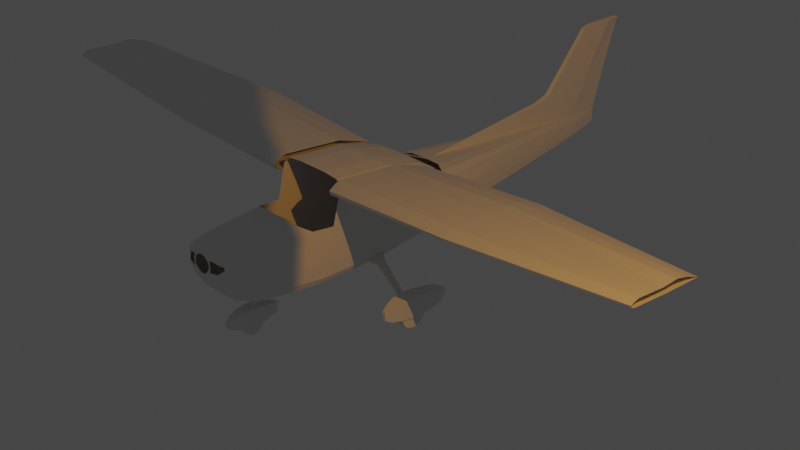 # Source: hangar.blend  (saved by Blender 3.5.10; exported with 4.5.12 LTS)
import bpy
from mathutils import Matrix  # noqa: F401  (used for matrix-valued properties, if any)

bpy.ops.wm.read_factory_settings(use_empty=True)
scene = bpy.context.scene
scene.name = 'Scene'

# ---- collections
col_collection = bpy.data.collections.new('Collection'); scene.collection.children.link(col_collection)
col_collection_2 = bpy.data.collections.new('Collection 2'); scene.collection.children.link(col_collection_2)

# ---- world
world_world = bpy.data.worlds.new('World'); scene.world = world_world
world_world.use_nodes = True; world_world.node_tree.nodes.clear()
_N = world_world.node_tree.nodes; _L = world_world.node_tree.links
n0 = _N.new('ShaderNodeOutputWorld'); n0.name = 'World Output'; n0.location = (300, 300)
n1 = _N.new('ShaderNodeBackground'); n1.name = 'Background'; n1.location = (10, 300)
n1.inputs[0].default_value = (0.05088, 0.05088, 0.05088, 1.0)
_L.new(n1.outputs[0], n0.inputs[0])
n0.is_active_output = True
world_world.color = (0.05088, 0.05088, 0.05088)
world_world.use_sun_shadow = False
world_world.sun_shadow_jitter_overblur = 0.0

# ---- cameras
cam_camera = bpy.data.cameras.new('Camera')
cam_camera.clip_end = 100.0
cam_camera.lens = 73.75
cam_camera.ortho_scale = 7.314

# ---- lights
light_point = bpy.data.lights.new('Point', 'SPOT')
light_point.color = (1.0, 0.4354, 0.05987)
light_point.transmission_factor = 0.0
light_point.energy = 100.0
light_point.shadow_maximum_resolution = 0.006
light_point.use_absolute_resolution = True
light_point.spot_size = 0.6579

# ---- meshes
me_vert_002 = bpy.data.meshes.new('Vert.002')
me_vert_002.from_pydata([(0.1762, -0.7825, 0.4204), (0.172, -0.8041, 0.3169), (0.1645, -0.8182, 0.2497), (0.14, -0.8261, 0.212), (0.102, -0.8301, 0.1928), (0.0, -0.8308, 0.1898), (0.1776, -0.7698, 0.4919), (0.1842, -0.6571, 0.4814), (0.0, -0.7166, 0.1807), (0.102, -0.716, 0.1837), (0.1434, -0.712, 0.2029), (0.17, -0.7041, 0.2406), (0.1781, -0.69, 0.3078), (0.1826, -0.6684, 0.4113), (0.1869, -0.6252, 0.6174), (-6.729e-05, -0.6118, 0.6894), (0.1698, -0.8747, 0.4203), (0.166, -0.8791, 0.3257), (0.1629, -0.8836, 0.2561), (0.1387, -0.8877, 0.2193), (0.1025, -0.8887, 0.1981), (0.0002354, -0.8889, 0.195), (0.1712, -0.8715, 0.484), (-0.0001516, -0.8299, 0.5335), (-1.502e-05, -0.873, 0.5311), (0.1249, -0.8054, 0.5112), (0.05818, -0.8228, 0.5301), (0.05768, -0.8725, 0.5287), (0.1238, -0.8719, 0.5058), (0.1561, -1.01, 0.4281), (0.1528, -1.015, 0.3365), (0.1504, -1.018, 0.2726), (0.1265, -1.02, 0.2357), (0.09735, -1.021, 0.2169), (-9.377e-05, -1.021, 0.2085), (0.1573, -1.006, 0.4822), (1.866e-05, -1.007, 0.5283), (0.05819, -1.007, 0.5213), (0.1159, -1.007, 0.5013), (0.1409, -1.118, 0.4345), (0.1378, -1.123, 0.3567), (0.1356, -1.126, 0.3023), (0.1134, -1.127, 0.2709), (0.08643, -1.128, 0.255), (-8.216e-05, -1.128, 0.2523), (0.1419, -1.115, 0.4806), (1.866e-05, -1.116, 0.5155), (0.05016, -1.116, 0.5138), (0.1036, -1.115, 0.4968), (0.1318, -1.169, 0.4285), (0.1289, -1.164, 0.3557), (0.1269, -1.163, 0.3327), (0.1061, -1.161, 0.3034), (0.08087, -1.159, 0.2885), (-7.568e-05, -1.159, 0.286), (0.1328, -1.172, 0.4716), (1.866e-05, -1.177, 0.5043), (0.04693, -1.177, 0.5026), (0.09694, -1.174, 0.4868), (0.1843, -0.4755, 0.4742), (-8.12e-05, -0.5029, 0.1847), (0.1051, -0.5026, 0.1875), (0.1449, -0.5006, 0.206), (0.1705, -0.4968, 0.2423), (0.1784, -0.4899, 0.307), (0.1827, -0.4794, 0.4067), (0.1869, -0.4584, 0.6052), (0.000432, -0.4518, 0.6748), (0.1843, -0.3245, 0.4694), (0.000115, -0.3509, 0.1911), (0.1082, -0.3506, 0.1939), (0.1465, -0.3487, 0.2116), (0.1711, -0.345, 0.2465), (0.1786, -0.3384, 0.3088), (0.1828, -0.3283, 0.4045), (0.1868, -0.3192, 0.5968), (-5.858e-05, -0.3129, 0.664), (0.1786, -0.1174, 0.4702), (8.374e-05, -0.1369, 0.2148), (0.1048, -0.1367, 0.2174), (0.142, -0.1354, 0.2347), (0.1658, -0.1329, 0.2685), (0.1731, -0.1284, 0.3288), (0.1772, -0.1259, 0.408), (0.1811, -0.1139, 0.5539), (-8.455e-05, -0.1096, 0.6067), (0.1576, -0.6118, 0.6817), (0.1861, -0.6175, 0.6542), (0.1576, -0.4518, 0.6671), (0.1861, -0.4547, 0.6393), (0.1576, -0.3129, 0.6563), (0.1861, -0.3158, 0.6285), (0.1777, -0.08767, 0.5725), (0.1519, -0.1096, 0.599), (0.171, -0.02071, 0.4902), (0.139, 0.04079, 0.5107), (0.08645, 0.0697, 0.5176), (-0.0001496, 0.07269, 0.5187), (0.07759, -0.6118, 0.6894), (0.07818, -0.4518, 0.6748), (0.07794, -0.3129, 0.664), (0.07509, -0.1096, 0.6067), (0.1761, -0.06113, 0.4799), (-8.455e-05, -0.0671, 0.5831), (0.1605, -0.03092, 0.5563), (0.1519, -0.05257, 0.5715), (0.07509, -0.0671, 0.5831), (0.1652, 0.00501, 0.5005), (0.01517, -0.6118, 0.6894), (0.01623, -0.4518, 0.6748), (0.01578, -0.3129, 0.664), (0.01519, -0.1096, 0.6067), (0.01519, -0.0671, 0.5831), (0.01266, 0.07251, 0.5186), (0.03305, 1.06, 0.4191), (3.075e-05, -0.0727, 0.2208), (0.1078, -0.07253, 0.2234), (0.1434, -0.07147, 0.2399), (0.1663, -0.06938, 0.2724), (0.1733, -0.06565, 0.3303), (0.1773, -0.06408, 0.4063), (0.0003651, -0.02575, 0.2268), (0.1078, -0.02558, 0.2294), (0.1434, -0.02452, 0.2459), (0.1663, -0.02243, 0.2784), (0.1733, -0.0187, 0.3363), (0.1773, -0.01713, 0.4124), (9.205e-05, 1.059, 0.3271), (0.0202, 1.059, 0.3281), (0.0304, 1.06, 0.341), (-2.841e-05, 1.26, 0.4041), (0.03385, 1.061, 0.3599), (0.03424, 1.061, 0.389), (0.0284, 1.061, 0.4326), (0.01684, 1.062, 0.4429), (-0.0004303, 0.12, 0.5159), (0.01684, 1.146, 0.5739), (0.01434, 0.8288, 0.5786), (0.0003704, 0.8165, 0.587), (0.01684, 1.166, 0.6166), (0.01434, 0.9048, 0.6031), (0.0003704, 0.8926, 0.6115), (0.0186, 1.316, 0.8756), (0.01257, 1.14, 0.8753), (-5.288e-05, 1.128, 0.8742), (0.006922, -0.6118, 0.6894), (0.006017, 0.0726, 0.5187), (0.008037, -0.4518, 0.6748), (0.00757, -0.3129, 0.664), (0.007268, -0.1096, 0.6067), (0.007268, -0.0671, 0.5831), (0.007886, 0.5737, 0.4808), (0.01554, 0.9816, 0.5764), (0.01554, 1.031, 0.6096), (0.01548, 1.225, 0.8754), (-2.841e-05, 1.26, 0.4402), (-0.0004093, 1.304, 0.5712), (0.0002017, 1.315, 0.6138), (0.0002301, 1.407, 0.8729), (0.0186, 1.324, 0.8891), (0.01257, 1.148, 0.8888), (-5.288e-05, 1.136, 0.8877), (0.01548, 1.232, 0.8889), (0.0002301, 1.421, 0.8864), (0.0005048, 1.36, 0.9027), (1.449e-05, 1.203, 0.9039), (-2.666e-05, 1.17, 0.9032), (0.0001818, 1.274, 0.9041), (0.0005297, 1.391, 0.9014), (7.561e-05, 1.26, 0.3684), (-2.311e-05, 1.26, 0.4199), (-2.841e-05, 1.26, 0.4333), (0.1171, -1.199, 0.4417), (0.1149, -1.197, 0.3886), (0.1087, -1.198, 0.3719), (0.09096, -1.198, 0.3506), (0.06931, -1.197, 0.3397), (-5.405e-05, -1.197, 0.3379), (0.1138, -1.198, 0.4729), (2.68e-05, -1.201, 0.4967), (0.04023, -1.2, 0.4955), (0.08309, -1.199, 0.484), (0.08929, -1.216, 0.4058), (0.0747, -1.216, 0.3914), (0.05692, -1.216, 0.384), (-3.959e-05, -1.216, 0.3828), (0.09347, -1.216, 0.4741), (2.68e-05, -1.218, 0.4903), (0.03304, -1.218, 0.4894), (0.06823, -1.217, 0.4816), (0.04526, -1.226, 0.4374), (0.04343, -1.225, 0.4254), (0.03871, -1.226, 0.4158), (0.02828, -1.225, 0.4041), (0.02254, -1.225, 0.3985), (-2.699e-05, -1.225, 0.3906), (0.04415, -1.226, 0.4507), (9.81e-05, -1.227, 0.4816), (0.02271, -1.227, 0.476), (0.03809, -1.227, 0.4606), (0.05301, -0.8304, 0.1913), (0.05301, -0.7163, 0.1823), (0.05341, -0.8888, 0.1966), (0.05056, -1.021, 0.2129), (0.04489, -1.128, 0.2537), (0.042, -1.159, 0.2873), (0.05457, -0.5027, 0.1861), (0.05629, -0.3507, 0.1926), (0.05453, -0.1368, 0.2162), (0.05603, -0.07261, 0.2221), (0.05619, -0.02566, 0.2282), (0.01055, 1.059, 0.3276), (0.036, -1.197, 0.3389), (0.02957, -1.216, 0.3834), (0.01421, -1.225, 0.393), (0.05242, -1.225, 0.4536), (0.04905, -1.224, 0.4093), (0.05422, -1.224, 0.424), (0.05462, -1.225, 0.44), (0.04856, -1.224, 0.4663), (0.1165, -1.198, 0.4491), (0.0956, -1.215, 0.4153), (0.07589, -1.22, 0.4653), (0.09544, -1.216, 0.4598), (0.1171, -1.198, 0.4349), (0.09218, -1.216, 0.4122)], [], [(12, 13, 0, 1), (10, 11, 2, 3), (201, 9, 4, 200), (11, 12, 1, 2), (9, 10, 3, 4), (13, 7, 6, 0), (0, 6, 22, 16), (4, 3, 19, 20), (2, 1, 17, 18), (200, 4, 20, 202), (3, 2, 18, 19), (1, 0, 16, 17), (26, 27, 24, 23), (27, 26, 25, 28), (6, 22, 28, 25), (20, 19, 32, 33), (17, 16, 29, 30), (27, 28, 38, 37), (202, 20, 33, 203), (24, 27, 37, 36), (18, 17, 30, 31), (16, 22, 35, 29), (19, 18, 31, 32), (28, 22, 35, 38), (30, 29, 39, 40), (38, 35, 45, 48), (203, 33, 43, 204), (31, 30, 40, 41), (36, 37, 47, 46), (29, 35, 45, 39), (32, 31, 41, 42), (37, 38, 48, 47), (33, 32, 42, 43), (41, 40, 50, 51), (46, 47, 57, 56), (39, 45, 55, 49), (42, 41, 51, 52), (47, 48, 58, 57), (43, 42, 52, 53), (40, 39, 49, 50), (48, 45, 55, 58), (204, 43, 53, 205), (11, 10, 62, 63), (7, 13, 65, 59), (145, 15, 67, 147), (12, 11, 63, 64), (201, 8, 60, 206), (66, 89, 91, 75), (13, 12, 64, 65), (10, 9, 61, 62), (7, 14, 66, 59), (59, 66, 75, 68), (63, 62, 71, 72), (59, 65, 74, 68), (147, 67, 76, 148), (64, 63, 72, 73), (206, 60, 69, 207), (75, 91, 92, 84), (65, 64, 73, 74), (62, 61, 70, 71), (207, 69, 78, 208), (74, 73, 82, 83), (71, 70, 79, 80), (68, 75, 84, 77), (72, 71, 80, 81), (68, 74, 83, 77), (148, 76, 85, 149), (73, 72, 81, 82), (86, 88, 89, 87), (88, 90, 91, 89), (92, 91, 90, 93), (14, 87, 89, 66), (90, 100, 101, 93), (88, 99, 100, 90), (86, 98, 99, 88), (84, 102, 77), (92, 94, 102, 84), (149, 85, 103, 150), (93, 101, 106, 105), (92, 93, 105, 104), (94, 92, 104, 107), (101, 111, 112, 106), (100, 110, 111, 101), (99, 109, 110, 100), (98, 108, 109, 99), (146, 113, 112, 150), (80, 79, 116, 117), (77, 83, 120, 102), (83, 82, 119, 120), (81, 80, 117, 118), (208, 78, 115, 209), (82, 81, 118, 119), (209, 115, 121, 210), (119, 118, 124, 125), (102, 120, 126, 94), (117, 116, 122, 123), (120, 119, 125, 126), (118, 117, 123, 124), (125, 124, 129, 131), (123, 122, 128, 129), (210, 121, 127, 211), (126, 125, 131, 132), (94, 126, 132, 114), (124, 123, 129), (94, 114, 133, 107), (107, 133, 134, 95), (95, 134, 96), (96, 134, 113), (146, 97, 135, 151), (151, 135, 137, 152), (137, 138, 141, 140), (137, 135, 138), (152, 137, 140, 153), (153, 140, 143, 154), (140, 141, 144, 143), (139, 153, 154, 142), (136, 152, 153, 139), (134, 151, 152, 136), (113, 146, 151, 134), (97, 146, 150, 103), (111, 149, 150, 112), (110, 148, 149, 111), (109, 147, 148, 110), (108, 145, 147, 109), (139, 142, 158, 157), (136, 139, 157, 156), (134, 136, 156, 155), (154, 143, 160, 162), (142, 154, 162, 159), (158, 142, 159, 163), (143, 144, 161, 160), (163, 159, 164, 168), (159, 162, 167, 164), (162, 160, 165, 167), (160, 161, 166, 165), (129, 130, 169, 128), (114, 170, 132), (132, 170, 130, 131), (128, 169, 127, 211), (134, 155, 171, 133), (133, 171, 170, 114), (131, 130, 129), (51, 50, 173, 174), (56, 57, 180, 179), (49, 55, 178, 220, 172), (52, 51, 174, 175), (57, 58, 181, 180), (53, 52, 175, 176), (50, 49, 172, 224, 173), (58, 55, 178, 181), (205, 53, 176, 212), (175, 174, 182, 183), (180, 181, 189, 188), (176, 175, 183, 184), (173, 224, 221), (181, 178, 186, 189), (212, 176, 184, 213), (174, 173, 221, 225, 182), (179, 180, 188, 187), (184, 183, 193, 194), (189, 186, 222, 219), (213, 184, 194, 214), (182, 225, 216), (187, 188, 198, 197), (183, 182, 216, 192, 193), (188, 219, 199, 198), (185, 213, 214, 195), (177, 212, 213, 185), (54, 205, 212, 177), (122, 210, 211, 128), (116, 209, 210, 122), (79, 208, 209, 116), (70, 207, 208, 79), (61, 206, 207, 70), (9, 201, 206, 61), (44, 204, 205, 54), (34, 203, 204, 44), (21, 202, 203, 34), (5, 200, 202, 21), (8, 201, 200, 5), (216, 217, 191, 192), (217, 218, 190, 191), (219, 188, 189), (219, 215, 196, 199), (218, 215, 196, 190), (222, 223, 186), (223, 220, 178, 186)])
me_vert_002.update()
me_vert_001 = bpy.data.meshes.new('Vert.001')
me_vert_001.from_pydata([(0.1831, -0.6719, 0.6372), (0.1831, -0.676, 0.656), (0.1831, -0.6412, 0.6786), (0.1831, -0.6121, 0.6889), (0.1831, -0.6542, 0.6254), (0.1831, -0.6261, 0.6205), (0.1831, -0.3781, 0.6045), (0.1831, -0.1123, 0.6002), (0.1831, -0.4112, 0.6711), (0.1831, -0.2962, 0.6605), (0.1831, -0.2124, 0.633), (0.1831, -0.1698, 0.6011), (0.8676, -0.6766, 0.6724), (0.8676, -0.6807, 0.6857), (0.8676, -0.6451, 0.7015), (0.8676, -0.6154, 0.7088), (0.8676, -0.6584, 0.6642), (0.8676, -0.6297, 0.6607), (0.8676, -0.3765, 0.6495), (0.8676, -0.105, 0.6464), (0.8676, -0.4103, 0.7073), (0.8676, -0.2929, 0.6998), (0.8676, -0.2072, 0.6805), (0.8676, -0.1637, 0.6471), (1.776, -0.6116, 0.7132), (1.776, -0.6145, 0.7224), (1.776, -0.5899, 0.7334), (1.776, -0.5694, 0.7383), (1.776, -0.5991, 0.7075), (1.776, -0.5793, 0.7051), (1.776, -0.4043, 0.6974), (1.776, -0.2168, 0.6953), (1.776, -0.4277, 0.7297), (1.776, -0.3465, 0.7356), (1.776, -0.2874, 0.7222), (1.776, -0.2574, 0.6957)], [], [(6, 11, 23, 18), (0, 4, 16, 12), (7, 10, 22, 19), (1, 0, 12, 13), (8, 3, 15, 20), (4, 5, 17, 16), (11, 7, 19, 23), (2, 1, 13, 14), (9, 8, 20, 21), (5, 6, 18, 17), (3, 2, 14, 15), (10, 9, 21, 22), (23, 19, 31, 35), (14, 13, 25, 26), (21, 20, 32, 33), (17, 18, 30, 29), (15, 14, 26, 27), (22, 21, 33, 34), (18, 23, 35, 30), (12, 16, 28, 24), (19, 22, 34, 31), (13, 12, 24, 25), (20, 15, 27, 32), (16, 17, 29, 28)])
me_vert_001.update()
me_circle = bpy.data.meshes.new('Circle')
me_circle.from_pydata([(0.03814, 0.01756, -0.02216), (0.037, 0.01699, -0.0237), (0.0359, 0.01547, -0.02513), (0.0349, 0.01307, -0.02639), (0.03403, 0.009878, -0.02744), (0.03332, 0.006013, -0.02824), (0.03281, 0.001626, -0.02876), (0.0325, -0.003114, -0.02897), (0.03242, -0.008025, -0.02886), (0.03256, -0.01292, -0.02845), (0.03292, -0.01761, -0.02775), (0.03349, -0.02191, -0.02678), (0.03425, -0.02566, -0.02559), (0.03516, -0.02872, -0.02421), (0.03619, -0.03096, -0.0227), (0.0373, -0.03231, -0.02112), (0.03845, -0.0327, -0.01953), (0.03959, -0.03213, -0.01799), (0.04069, -0.03061, -0.01656), (0.04169, -0.02821, -0.0153), (0.04256, -0.02502, -0.01424), (0.04327, -0.02115, -0.01345), (0.04378, -0.01677, -0.01293), (0.04409, -0.01203, -0.01272), (0.04417, -0.007115, -0.01282), (0.04403, -0.002221, -0.01324), (0.04367, 0.002467, -0.01394), (0.0431, 0.00677, -0.01491), (0.04234, 0.01052, -0.0161), (0.04143, 0.01358, -0.01748), (0.0404, 0.01582, -0.01899), (0.03929, 0.01717, -0.02057), (0.1943, -0.01446, -0.1497), (0.1937, -0.01473, -0.1505), (0.193, -0.01555, -0.1514), (0.1925, -0.01688, -0.1522), (0.192, -0.01868, -0.1529), (0.1915, -0.02086, -0.1535), (0.1912, -0.02335, -0.1539), (0.191, -0.02605, -0.1542), (0.191, -0.02886, -0.1542), (0.191, -0.03167, -0.1542), (0.1912, -0.03437, -0.1539), (0.1915, -0.03687, -0.1535), (0.192, -0.03905, -0.1529), (0.1925, -0.04084, -0.1522), (0.193, -0.04217, -0.1514), (0.1937, -0.04299, -0.1505), (0.1943, -0.04327, -0.1497), (0.195, -0.04299, -0.1488), (0.1956, -0.04217, -0.1479), (0.1962, -0.04084, -0.1471), (0.1967, -0.03905, -0.1464), (0.1971, -0.03687, -0.1458), (0.1974, -0.03437, -0.1454), (0.1976, -0.03167, -0.1451), (0.1977, -0.02886, -0.1451), (0.1976, -0.02605, -0.1451), (0.1974, -0.02335, -0.1454), (0.1971, -0.02086, -0.1458), (0.1967, -0.01868, -0.1464), (0.1962, -0.01688, -0.1471), (0.1956, -0.01555, -0.1479), (0.195, -0.01473, -0.1488), (-0.005908, 0.04774, -0.01396), (-0.008238, 0.04645, -0.01706), (-0.01046, 0.04325, -0.01988), (-0.01249, 0.03825, -0.02229), (-0.01424, 0.03165, -0.02421), (-0.01565, 0.0237, -0.02557), (-0.01667, 0.0147, -0.02631), (-0.01726, 0.005012, -0.0264), (-0.01738, -0.005007, -0.02584), (-0.01705, -0.01497, -0.02466), (-0.01627, -0.02448, -0.0229), (-0.01507, -0.03319, -0.02062), (-0.0135, -0.04076, -0.01791), (-0.01162, -0.04689, -0.01488), (-0.009498, -0.05136, -0.01164), (-0.007218, -0.05398, -0.008326), (-0.004868, -0.05466, -0.005053), (-0.002537, -0.05338, -0.001951), (-0.000316, -0.05017, 0.0008599), (0.00171, -0.04518, 0.003273), (0.003463, -0.03857, 0.005194), (0.004877, -0.03062, 0.006551), (0.005895, -0.02163, 0.00729), (0.006481, -0.01194, 0.007384), (0.00661, -0.00192, 0.006829), (0.006278, 0.008039, 0.005646), (0.005497, 0.01756, 0.00388), (0.004299, 0.02626, 0.001601), (0.002728, 0.03383, -0.001106), (0.0008453, 0.03996, -0.004136), (-0.001277, 0.04443, -0.007372), (-0.003557, 0.04705, -0.01069), (0.2005, -0.01097, -0.1532), (0.2001, -0.01132, -0.1546), (0.1997, -0.01234, -0.1558), (0.1994, -0.01399, -0.157), (0.1991, -0.01621, -0.158), (0.1989, -0.01892, -0.1589), (0.1987, -0.02202, -0.1595), (0.1986, -0.02537, -0.1599), (0.1985, -0.02886, -0.16), (0.1986, -0.03235, -0.1599), (0.1987, -0.03571, -0.1595), (0.1989, -0.0388, -0.1589), (0.1991, -0.04151, -0.158), (0.1994, -0.04374, -0.157), (0.1997, -0.04539, -0.1558), (0.2001, -0.04641, -0.1546), (0.2005, -0.04675, -0.1532), (0.2009, -0.04641, -0.1519), (0.2013, -0.04539, -0.1506), (0.2016, -0.04374, -0.1495), (0.2019, -0.04151, -0.1484), (0.2022, -0.0388, -0.1476), (0.2024, -0.03571, -0.147), (0.2025, -0.03235, -0.1466), (0.2025, -0.02886, -0.1465), (0.2025, -0.02537, -0.1466), (0.2024, -0.02202, -0.147), (0.2022, -0.01892, -0.1476), (0.2019, -0.01621, -0.1484), (0.2016, -0.01399, -0.1495), (0.2013, -0.01234, -0.1506), (0.2009, -0.01132, -0.1519), (0.2069, 0.0125, -0.1549), (0.2065, 0.01171, -0.158), (0.2061, 0.009354, -0.1611), (0.2058, 0.005532, -0.1639), (0.2055, 0.0003876, -0.1663), (0.2052, -0.005881, -0.1684), (0.205, -0.01303, -0.1699), (0.2049, -0.02079, -0.1708), (0.2049, -0.02886, -0.1711), (0.2049, -0.03693, -0.1708), (0.205, -0.04469, -0.1699), (0.2052, -0.05184, -0.1684), (0.2055, -0.05811, -0.1663), (0.2058, -0.06326, -0.1639), (0.2061, -0.06708, -0.1611), (0.2065, -0.06943, -0.158), (0.2069, -0.07023, -0.1549), (0.2073, -0.06943, -0.1517), (0.2077, -0.06708, -0.1486), (0.2081, -0.06326, -0.1458), (0.2084, -0.05811, -0.1434), (0.2086, -0.05184, -0.1414), (0.2088, -0.04469, -0.1399), (0.2089, -0.03693, -0.1389), (0.209, -0.02886, -0.1386), (0.2089, -0.02079, -0.1389), (0.2088, -0.01303, -0.1399), (0.2086, -0.005881, -0.1414), (0.2084, 0.0003876, -0.1434), (0.2081, 0.005532, -0.1458), (0.2077, 0.009354, -0.1486), (0.2073, 0.01171, -0.1517), (0.2755, 0.0102, -0.206), (0.2047, 0.0102, -0.1978), (0.2755, -0.06101, -0.206), (0.2047, -0.06101, -0.1978), (0.2866, 0.01008, -0.1108), (0.2158, 0.01008, -0.1025), (0.2872, -0.06089, -0.1051), (0.2165, -0.06089, -0.09684), (0.2715, 0.08619, -0.2015), (0.2112, 0.08619, -0.1945), (0.2809, 0.08609, -0.1203), (0.2207, 0.08609, -0.1133), (0.2644, 0.1334, -0.1903), (0.2206, 0.1334, -0.1851), (0.2713, 0.1333, -0.1312), (0.2275, 0.1333, -0.1261), (0.2523, 0.1687, -0.1691), (0.2373, 0.1687, -0.1673), (0.2546, 0.1687, -0.1489), (0.2397, 0.1687, -0.1472), (0.209, -0.1156, -0.1929), (0.2724, -0.1156, -0.2003), (0.2196, -0.1155, -0.1025), (0.2829, -0.1155, -0.1099), (0.2198, -0.1673, -0.1848), (0.2637, -0.1673, -0.19), (0.2271, -0.1672, -0.1222), (0.271, -0.1672, -0.1273), (0.235, -0.1981, -0.1732), (0.2516, -0.1981, -0.1752), (0.2392, -0.1981, -0.1369), (0.2559, -0.1981, -0.1389)], [], [(25, 24, 56, 57), (12, 11, 43, 44), (26, 25, 57, 58), (13, 12, 44, 45), (27, 26, 58, 59), (14, 13, 45, 46), (1, 0, 32, 33), (28, 27, 59, 60), (15, 14, 46, 47), (2, 1, 33, 34), (29, 28, 60, 61), (16, 15, 47, 48), (3, 2, 34, 35), (30, 29, 61, 62), (17, 16, 48, 49), (4, 3, 35, 36), (31, 30, 62, 63), (18, 17, 49, 50), (5, 4, 36, 37), (0, 31, 63, 32), (19, 18, 50, 51), (6, 5, 37, 38), (20, 19, 51, 52), (7, 6, 38, 39), (21, 20, 52, 53), (8, 7, 39, 40), (22, 21, 53, 54), (9, 8, 40, 41), (23, 22, 54, 55), (10, 9, 41, 42), (24, 23, 55, 56), (11, 10, 42, 43), (24, 25, 89, 88), (11, 12, 76, 75), (25, 26, 90, 89), (12, 13, 77, 76), (26, 27, 91, 90), (13, 14, 78, 77), (0, 1, 65, 64), (27, 28, 92, 91), (14, 15, 79, 78), (1, 2, 66, 65), (28, 29, 93, 92), (15, 16, 80, 79), (2, 3, 67, 66), (29, 30, 94, 93), (16, 17, 81, 80), (3, 4, 68, 67), (30, 31, 95, 94), (17, 18, 82, 81), (4, 5, 69, 68), (31, 0, 64, 95), (18, 19, 83, 82), (5, 6, 70, 69), (19, 20, 84, 83), (6, 7, 71, 70), (20, 21, 85, 84), (7, 8, 72, 71), (21, 22, 86, 85), (8, 9, 73, 72), (22, 23, 87, 86), (9, 10, 74, 73), (23, 24, 88, 87), (10, 11, 75, 74), (52, 51, 115, 116), (39, 38, 102, 103), (53, 52, 116, 117), (40, 39, 103, 104), (54, 53, 117, 118), (41, 40, 104, 105), (55, 54, 118, 119), (42, 41, 105, 106), (56, 55, 119, 120), (43, 42, 106, 107), (57, 56, 120, 121), (44, 43, 107, 108), (58, 57, 121, 122), (45, 44, 108, 109), (59, 58, 122, 123), (46, 45, 109, 110), (33, 32, 96, 97), (60, 59, 123, 124), (47, 46, 110, 111), (34, 33, 97, 98), (61, 60, 124, 125), (48, 47, 111, 112), (35, 34, 98, 99), (62, 61, 125, 126), (49, 48, 112, 113), (36, 35, 99, 100), (63, 62, 126, 127), (50, 49, 113, 114), (37, 36, 100, 101), (32, 63, 127, 96), (51, 50, 114, 115), (38, 37, 101, 102), (122, 121, 153, 154), (109, 108, 140, 141), (123, 122, 154, 155), (110, 109, 141, 142), (97, 96, 128, 129), (124, 123, 155, 156), (111, 110, 142, 143), (98, 97, 129, 130), (125, 124, 156, 157), (112, 111, 143, 144), (99, 98, 130, 131), (126, 125, 157, 158), (113, 112, 144, 145), (100, 99, 131, 132), (127, 126, 158, 159), (114, 113, 145, 146), (101, 100, 132, 133), (96, 127, 159, 128), (115, 114, 146, 147), (102, 101, 133, 134), (116, 115, 147, 148), (103, 102, 134, 135), (117, 116, 148, 149), (104, 103, 135, 136), (118, 117, 149, 150), (105, 104, 136, 137), (119, 118, 150, 151), (106, 105, 137, 138), (120, 119, 151, 152), (107, 106, 138, 139), (121, 120, 152, 153), (108, 107, 139, 140), (160, 162, 163, 161), (164, 165, 167, 166), (163, 162, 181, 180), (165, 164, 170, 171), (161, 163, 167, 165), (162, 160, 164, 166), (169, 171, 175, 173), (160, 161, 169, 168), (161, 165, 171, 169), (164, 160, 168, 170), (174, 172, 176, 178), (168, 169, 173, 172), (170, 168, 172, 174), (171, 170, 174, 175), (176, 177, 179, 178), (175, 174, 178, 179), (173, 175, 179, 177), (172, 173, 177, 176), (180, 181, 185, 184), (162, 166, 183, 181), (167, 163, 180, 182), (166, 167, 182, 183), (186, 184, 188, 190), (182, 180, 184, 186), (183, 182, 186, 187), (181, 183, 187, 185), (188, 189, 191, 190), (187, 186, 190, 191), (185, 187, 191, 189), (184, 185, 189, 188)])
_uv = me_circle.uv_layers.new(name='UVMap')
_uv.uv.foreach_set('vector', [0.0, 0.0, 0.0, 0.0, 0.0, 0.0, 0.0, 0.0, 0.0, 0.0, 0.0, 0.0, 0.0, 0.0, 0.0, 0.0, 0.0, 0.0, 0.0, 0.0, 0.0, 0.0, 0.0, 0.0, 0.0, 0.0, 0.0, 0.0, 0.0, 0.0, 0.0, 0.0, 0.0, 0.0, 0.0, 0.0, 0.0, 0.0, 0.0, 0.0, 0.0, 0.0, 0.0, 0.0, 0.0, 0.0, 0.0, 0.0, 0.0, 0.0, 0.0, 0.0, 0.0, 0.0, 0.0, 0.0, 0.0, 0.0, 0.0, 0.0, 0.0, 0.0, 0.0, 0.0, 0.0, 0.0, 0.0, 0.0, 0.0, 0.0, 0.0, 0.0, 0.0, 0.0, 0.0, 0.0, 0.0, 0.0, 0.0, 0.0, 0.0, 0.0, 0.0, 0.0, 0.0, 0.0, 0.0, 0.0, 0.0, 0.0, 0.0, 0.0, 0.0, 0.0, 0.0, 0.0, 0.0, 0.0, 0.0, 0.0, 0.0, 0.0, 0.0, 0.0, 0.0, 0.0, 0.0, 0.0, 0.0, 0.0, 0.0, 0.0, 0.0, 0.0, 0.0, 0.0, 0.0, 0.0, 0.0, 0.0, 0.0, 0.0, 0.0, 0.0, 0.0, 0.0, 0.0, 0.0, 0.0, 0.0, 0.0, 0.0, 0.0, 0.0, 0.0, 0.0, 0.0, 0.0, 0.0, 0.0, 0.0, 0.0, 0.0, 0.0, 0.0, 0.0, 0.0, 0.0, 0.0, 0.0, 0.0, 0.0, 0.0, 0.0, 0.0, 0.0, 0.0, 0.0, 0.0, 0.0, 0.0, 0.0, 0.0, 0.0, 0.0, 0.0, 0.0, 0.0, 0.0, 0.0, 0.0, 0.0, 0.0, 0.0, 0.0, 0.0, 0.0, 0.0, 0.0, 0.0, 0.0, 0.0, 0.0, 0.0, 0.0, 0.0, 0.0, 0.0, 0.0, 0.0, 0.0, 0.0, 0.0, 0.0, 0.0, 0.0, 0.0, 0.0, 0.0, 0.0, 0.0, 0.0, 0.0, 0.0, 0.0, 0.0, 0.0, 0.0, 0.0, 0.0, 0.0, 0.0, 0.0, 0.0, 0.0, 0.0, 0.0, 0.0, 0.0, 0.0, 0.0, 0.0, 0.0, 0.0, 0.0, 0.0, 0.0, 0.0, 0.0, 0.0, 0.0, 0.0, 0.0, 0.0, 0.0, 0.0, 0.0, 0.0, 0.0, 0.0, 0.0, 0.0, 0.0, 0.0, 0.0, 0.0, 0.0, 0.0, 0.0, 0.0, 0.0, 0.0, 0.0, 0.0, 0.0, 0.0, 0.0, 0.0, 0.0, 0.0, 0.0, 0.0, 0.0, 0.0, 0.0, 0.0, 0.0, 0.0, 0.0, 0.0, 0.0, 0.0, 0.0, 0.0, 0.0, 0.0, 0.0, 0.0, 0.0, 0.0, 0.0, 0.0, 0.0, 0.0, 0.0, 0.0, 0.0, 0.0, 0.0, 0.0, 0.0, 0.0, 0.0, 0.0, 0.0, 0.0, 0.0, 0.0, 0.0, 0.0, 0.0, 0.0, 0.0, 0.0, 0.0, 0.0, 0.0, 0.0, 0.0, 0.0, 0.0, 0.0, 0.0, 0.0, 0.0, 0.0, 0.0, 0.0, 0.0, 0.0, 0.0, 0.0, 0.0, 0.0, 0.0, 0.0, 0.0, 0.0, 0.0, 0.0, 0.0, 0.0, 0.0, 0.0, 0.0, 0.0, 0.0, 0.0, 0.0, 0.0, 0.0, 0.0, 0.0, 0.0, 0.0, 0.0, 0.0, 0.0, 0.0, 0.0, 0.0, 0.0, 0.0, 0.0, 0.0, 0.0, 0.0, 0.0, 0.0, 0.0, 0.0, 0.0, 0.0, 0.0, 0.0, 0.0, 0.0, 0.0, 0.0, 0.0, 0.0, 0.0, 0.0, 0.0, 0.0, 0.0, 0.0, 0.0, 0.0, 0.0, 0.0, 0.0, 0.0, 0.0, 0.0, 0.0, 0.0, 0.0, 0.0, 0.0, 0.0, 0.0, 0.0, 0.0, 0.0, 0.0, 0.0, 0.0, 0.0, 0.0, 0.0, 0.0, 0.0, 0.0, 0.0, 0.0, 0.0, 0.0, 0.0, 0.0, 0.0, 0.0, 0.0, 0.0, 0.0, 0.0, 0.0, 0.0, 0.0, 0.0, 0.0, 0.0, 0.0, 0.0, 0.0, 0.0, 0.0, 0.0, 0.0, 0.0, 0.0, 0.0, 0.0, 0.0, 0.0, 0.0, 0.0, 0.0, 0.0, 0.0, 0.0, 0.0, 0.0, 0.0, 0.0, 0.0, 0.0, 0.0, 0.0, 0.0, 0.0, 0.0, 0.0, 0.0, 0.0, 0.0, 0.0, 0.0, 0.0, 0.0, 0.0, 0.0, 0.0, 0.0, 0.0, 0.0, 0.0, 0.0, 0.0, 0.0, 0.0, 0.0, 0.0, 0.0, 0.0, 0.0, 0.0, 0.0, 0.0, 0.0, 0.0, 0.0, 0.0, 0.0, 0.0, 0.0, 0.0, 0.0, 0.0, 0.0, 0.0, 0.0, 0.0, 0.0, 0.0, 0.0, 0.0, 0.0, 0.0, 0.0, 0.0, 0.0, 0.0, 0.0, 0.0, 0.0, 0.0, 0.0, 0.0, 0.0, 0.0, 0.0, 0.0, 0.0, 0.0, 0.0, 0.0, 0.0, 0.0, 0.0, 0.0, 0.0, 0.0, 0.0, 0.0, 0.0, 0.0, 0.0, 0.0, 0.0, 0.0, 0.0, 0.0, 0.0, 0.0, 0.0, 0.0, 0.0, 0.0, 0.0, 0.0, 0.0, 0.0, 0.0, 0.0, 0.0, 0.0, 0.0, 0.0, 0.0, 0.0, 0.0, 0.0, 0.0, 0.0, 0.0, 0.0, 0.0, 0.0, 0.0, 0.0, 0.0, 0.0, 0.0, 0.0, 0.0, 0.0, 0.0, 0.0, 0.0, 0.0, 0.0, 0.0, 0.0, 0.0, 0.0, 0.0, 0.0, 0.0, 0.0, 0.0, 0.0, 0.0, 0.0, 0.0, 0.0, 0.0, 0.0, 0.0, 0.0, 0.0, 0.0, 0.0, 0.0, 0.0, 0.0, 0.0, 0.0, 0.0, 0.0, 0.0, 0.0, 0.0, 0.0, 0.0, 0.0, 0.0, 0.0, 0.0, 0.0, 0.0, 0.0, 0.0, 0.0, 0.0, 0.0, 0.0, 0.0, 0.0, 0.0, 0.0, 0.0, 0.0, 0.0, 0.0, 0.0, 0.0, 0.0, 0.0, 0.0, 0.0, 0.0, 0.0, 0.0, 0.0, 0.0, 0.0, 0.0, 0.0, 0.0, 0.0, 0.0, 0.0, 0.0, 0.0, 0.0, 0.0, 0.0, 0.0, 0.0, 0.0, 0.0, 0.0, 0.0, 0.0, 0.0, 0.0, 0.0, 0.0, 0.0, 0.0, 0.0, 0.0, 0.0, 0.0, 0.0, 0.0, 0.0, 0.0, 0.0, 0.0, 0.0, 0.0, 0.0, 0.0, 0.0, 0.0, 0.0, 0.0, 0.0, 0.0, 0.0, 0.0, 0.0, 0.0, 0.0, 0.0, 0.0, 0.0, 0.0, 0.0, 0.0, 0.0, 0.0, 0.0, 0.0, 0.0, 0.0, 0.0, 0.0, 0.0, 0.0, 0.0, 0.0, 0.0, 0.0, 0.0, 0.0, 0.0, 0.0, 0.0, 0.0, 0.0, 0.0, 0.0, 0.0, 0.0, 0.0, 0.0, 0.0, 0.0, 0.0, 0.0, 0.0, 0.0, 0.0, 0.0, 0.0, 0.0, 0.0, 0.0, 0.0, 0.0, 0.0, 0.0, 0.0, 0.0, 0.0, 0.0, 0.0, 0.0, 0.0, 0.0, 0.0, 0.0, 0.0, 0.0, 0.0, 0.0, 0.0, 0.0, 0.0, 0.0, 0.0, 0.0, 0.0, 0.0, 0.0, 0.0, 0.0, 0.0, 0.0, 0.0, 0.0, 0.0, 0.0, 0.0, 0.0, 0.0, 0.0, 0.0, 0.0, 0.0, 0.0, 0.0, 0.0, 0.0, 0.0, 0.0, 0.0, 0.0, 0.0, 0.0, 0.0, 0.0, 0.0, 0.0, 0.0, 0.0, 0.0, 0.0, 0.0, 0.0, 0.0, 0.0, 0.0, 0.0, 0.0, 0.0, 0.0, 0.0, 0.0, 0.0, 0.0, 0.0, 0.0, 0.0, 0.0, 0.0, 0.0, 0.0, 0.0, 0.0, 0.0, 0.0, 0.0, 0.0, 0.0, 0.0, 0.0, 0.0, 0.0, 0.0, 0.0, 0.0, 0.0, 0.0, 0.0, 0.0, 0.0, 0.0, 0.0, 0.0, 0.0, 0.0, 0.0, 0.0, 0.0, 0.0, 0.0, 0.0, 0.0, 0.0, 0.0, 0.0, 0.0, 0.0, 0.0, 0.0, 0.0, 0.0, 0.0, 0.0, 0.0, 0.0, 0.0, 0.0, 0.0, 0.0, 0.0, 0.0, 0.0, 0.0, 0.0, 0.0, 0.0, 0.0, 0.0, 0.0, 0.0, 0.0, 0.0, 0.0, 0.0, 0.0, 0.0, 0.0, 0.0, 0.0, 0.0, 0.0, 0.0, 0.0, 0.0, 0.0, 0.0, 0.0, 0.0, 0.0, 0.0, 0.0, 0.0, 0.0, 0.0, 0.0, 0.0, 0.0, 0.0, 0.0, 0.0, 0.0, 0.0, 0.0, 0.0, 0.0, 0.0, 0.0, 0.0, 0.0, 0.0, 0.0, 0.0, 0.0, 0.0, 0.0, 0.0, 0.0, 0.0, 0.0, 0.0, 0.0, 0.0, 0.0, 0.0, 0.0, 0.0, 0.0, 0.0, 0.0, 0.0, 0.0, 0.0, 0.0, 0.0, 0.0, 0.0, 0.0, 0.0, 0.0, 0.0, 0.0, 0.0, 0.0, 0.0, 0.0, 0.0, 0.0, 0.0, 0.0, 0.0, 0.0, 0.0, 0.0, 0.0, 0.0, 0.0, 0.0, 0.0, 0.0, 0.0, 0.0, 0.0, 0.0, 0.0, 0.0, 0.0, 0.0, 0.0, 0.0, 0.0, 0.0, 0.0, 0.0, 0.0, 0.0, 0.0, 0.0, 0.0, 0.0, 0.0, 0.0, 0.0, 0.0, 0.0, 0.0, 0.0, 0.0, 0.0, 0.0, 0.0, 0.0, 0.0, 0.0, 0.0, 0.0, 0.0, 0.0, 0.0, 0.0, 0.0, 0.0, 0.0, 0.0, 0.0, 0.0, 0.0, 0.0, 0.0, 0.0, 0.0, 0.0, 0.0, 0.0, 0.0, 0.0, 0.0, 0.0, 0.0, 0.0, 0.0, 0.0, 0.0, 0.0, 0.0, 0.0, 0.0, 0.0, 1.0, 1.0, 1.0, 1.0, 0.0, 0.0, 0.0, 1.0, 0.0, 1.0, 1.0, 0.0, 1.0, 1.0, 1.0, 0.0, 1.0, 0.0, 1.0, 1.0, 1.0, 1.0, 0.0, 0.0, 0.0, 0.0, 0.0, 1.0, 0.0, 1.0, 0.0, 1.0, 1.0, 1.0, 1.0, 1.0, 0.0, 0.0, 1.0, 0.0, 0.0, 0.0, 0.0, 0.0, 1.0, 1.0, 0.0, 1.0, 0.0, 1.0, 0.0, 1.0, 0.0, 0.0, 0.0, 1.0, 0.0, 1.0, 0.0, 0.0, 0.0, 1.0, 0.0, 1.0, 0.0, 1.0, 0.0, 1.0, 0.0, 0.0, 0.0, 0.0, 0.0, 0.0, 0.0, 0.0, 0.0, 0.0, 0.0, 0.0, 0.0, 0.0, 0.0, 0.0, 0.0, 0.0, 0.0, 1.0, 0.0, 1.0, 0.0, 0.0, 0.0, 0.0, 0.0, 0.0, 0.0, 0.0, 0.0, 0.0, 0.0, 1.0, 0.0, 0.0, 0.0, 0.0, 0.0, 1.0, 0.0, 0.0, 0.0, 1.0, 0.0, 1.0, 0.0, 0.0, 0.0, 1.0, 0.0, 0.0, 0.0, 0.0, 0.0, 1.0, 0.0, 1.0, 0.0, 1.0, 0.0, 1.0, 0.0, 1.0, 0.0, 0.0, 0.0, 1.0, 0.0, 1.0, 0.0, 0.0, 0.0, 1.0, 1.0, 0.0, 1.0, 0.0, 1.0, 1.0, 1.0, 0.0, 1.0, 0.0, 1.0, 0.0, 1.0, 0.0, 1.0, 1.0, 1.0, 1.0, 1.0, 1.0, 1.0, 1.0, 1.0, 0.0, 1.0, 1.0, 1.0, 1.0, 1.0, 0.0, 1.0, 1.0, 1.0, 1.0, 1.0, 1.0, 1.0, 1.0, 1.0, 1.0, 1.0, 1.0, 1.0, 1.0, 1.0, 1.0, 1.0, 0.0, 1.0, 1.0, 1.0, 1.0, 1.0, 0.0, 1.0, 0.0, 1.0, 0.0, 1.0, 0.0, 1.0, 0.0, 1.0, 1.0, 1.0, 0.0, 1.0, 0.0, 1.0, 1.0, 1.0, 0.0, 1.0, 1.0, 1.0, 1.0, 1.0, 0.0, 1.0, 0.0, 1.0, 0.0, 1.0, 0.0, 1.0, 0.0, 1.0, 1.0, 1.0, 0.0, 1.0, 0.0, 1.0, 1.0, 1.0])
me_circle.update()
me_circle_001 = bpy.data.meshes.new('Circle.001')
me_circle_001.from_pydata([(0.0, 1.0, 0.0), (-0.1951, 0.9808, 0.0), (-0.3827, 0.9239, 0.0), (-0.5556, 0.8315, 0.0), (-0.7071, 0.7071, 0.0), (-0.8315, 0.5556, 0.0), (-0.9239, 0.3827, 0.0), (-0.9808, 0.1951, 0.0), (-1.0, 0.0, 0.0), (-0.9808, -0.1951, 0.0), (-0.9239, -0.3827, 0.0), (-0.8315, -0.5556, 0.0), (-0.7071, -0.7071, 0.0), (-0.5556, -0.8315, 0.0), (-0.3827, -0.9239, 0.0), (-0.1951, -0.9808, 0.0), (0.0, -1.0, 0.0), (0.1951, -0.9808, 0.0), (0.3827, -0.9239, 0.0), (0.5556, -0.8315, 0.0), (0.7071, -0.7071, 0.0), (0.8315, -0.5556, 0.0), (0.9239, -0.3827, 0.0), (0.9808, -0.1951, 0.0), (1.0, 0.0, 0.0), (0.9808, 0.1951, 0.0), (0.9239, 0.3827, 0.0), (0.8315, 0.5556, 0.0), (0.7071, 0.7071, 0.0), (0.5556, 0.8315, 0.0), (0.3827, 0.9239, 0.0), (0.1951, 0.9808, 0.0), (3.29e-08, 1.0, -0.7527), (-0.1951, 0.9808, -0.7527), (-0.3827, 0.9239, -0.7527), (-0.5556, 0.8315, -0.7527), (-0.7071, 0.7071, -0.7527), (-0.8315, 0.5556, -0.7527), (-0.9239, 0.3827, -0.7527), (-0.9808, 0.1951, -0.7527), (-1.0, 0.0, -0.7527), (-0.9808, -0.1951, -0.7527), (-0.9239, -0.3827, -0.7527), (-0.8315, -0.5556, -0.7527), (-0.7071, -0.7071, -0.7527), (-0.5556, -0.8315, -0.7527), (-0.3827, -0.9239, -0.7527), (-0.1951, -0.9808, -0.7527), (3.29e-08, -1.0, -0.7527), (0.1951, -0.9808, -0.7527), (0.3827, -0.9239, -0.7527), (0.5556, -0.8315, -0.7527), (0.7071, -0.7071, -0.7527), (0.8315, -0.5556, -0.7527), (0.9239, -0.3827, -0.7527), (0.9808, -0.1951, -0.7527), (1.0, 0.0, -0.7527), (0.9808, 0.1951, -0.7527), (0.9239, 0.3827, -0.7527), (0.8315, 0.5556, -0.7527), (0.7071, 0.7071, -0.7527), (0.5556, 0.8315, -0.7527), (0.3827, 0.9239, -0.7527), (0.1951, 0.9808, -0.7527), (0.0, 1.0, 0.0), (-0.1951, 0.9808, 0.0), (-0.3827, 0.9239, 0.0), (-0.5556, 0.8315, 0.0), (-0.7071, 0.7071, 0.0), (-0.8315, 0.5556, 0.0), (-0.9239, 0.3827, 0.0), (-0.9808, 0.1951, 0.0), (-1.0, 0.0, 0.0), (-0.9808, -0.1951, 0.0), (-0.9239, -0.3827, 0.0), (-0.8315, -0.5556, 0.0), (-0.7071, -0.7071, 0.0), (-0.5556, -0.8315, 0.0), (-0.3827, -0.9239, 0.0), (-0.1951, -0.9808, 0.0), (0.0, -1.0, 0.0), (0.1951, -0.9808, 0.0), (0.3827, -0.9239, 0.0), (0.5556, -0.8315, 0.0), (0.7071, -0.7071, 0.0), (0.8315, -0.5556, 0.0), (0.9239, -0.3827, 0.0), (0.9808, -0.1951, 0.0), (1.0, 0.0, 0.0), (0.9808, 0.1951, 0.0), (0.9239, 0.3827, 0.0), (0.8315, 0.5556, 0.0), (0.7071, 0.7071, 0.0), (0.5556, 0.8315, 0.0), (0.3827, 0.9239, 0.0), (0.1951, 0.9808, 0.0)], [], [(24, 23, 55, 56), (11, 10, 42, 43), (25, 24, 56, 57), (12, 11, 43, 44), (26, 25, 57, 58), (13, 12, 44, 45), (27, 26, 58, 59), (14, 13, 45, 46), (1, 0, 32, 33), (28, 27, 59, 60), (15, 14, 46, 47), (2, 1, 33, 34), (29, 28, 60, 61), (16, 15, 47, 48), (3, 2, 34, 35), (30, 29, 61, 62), (17, 16, 48, 49), (4, 3, 35, 36), (31, 30, 62, 63), (18, 17, 49, 50), (5, 4, 36, 37), (0, 31, 63, 32), (19, 18, 50, 51), (6, 5, 37, 38), (20, 19, 51, 52), (7, 6, 38, 39), (21, 20, 52, 53), (8, 7, 39, 40), (22, 21, 53, 54), (9, 8, 40, 41), (23, 22, 54, 55), (10, 9, 41, 42), (10, 11, 75, 74), (24, 25, 89, 88), (11, 12, 76, 75), (25, 26, 90, 89), (12, 13, 77, 76), (26, 27, 91, 90), (13, 14, 78, 77), (0, 1, 65, 64), (27, 28, 92, 91), (14, 15, 79, 78), (1, 2, 66, 65), (28, 29, 93, 92), (15, 16, 80, 79), (2, 3, 67, 66), (29, 30, 94, 93), (16, 17, 81, 80), (3, 4, 68, 67), (30, 31, 95, 94), (17, 18, 82, 81), (4, 5, 69, 68), (31, 0, 64, 95), (18, 19, 83, 82), (5, 6, 70, 69), (19, 20, 84, 83), (6, 7, 71, 70), (20, 21, 85, 84), (7, 8, 72, 71), (21, 22, 86, 85), (8, 9, 73, 72), (22, 23, 87, 86), (9, 10, 74, 73), (23, 24, 88, 87), (65, 66, 67, 68, 69, 70, 71, 72, 73, 74, 75, 76, 77, 78, 79, 80, 81, 82, 83, 84, 85, 86, 87, 88, 89, 90, 91, 92, 93, 94, 95, 64), (33, 32, 63, 62, 61, 60, 59, 58, 57, 56, 55, 54, 53, 52, 51, 50, 49, 48, 47, 46, 45, 44, 43, 42, 41, 40, 39, 38, 37, 36, 35, 34)])
_uv = me_circle_001.uv_layers.new(name='UVMap')
_uv.uv.foreach_set('vector', [0.0, 0.0, 0.0, 0.0, 0.0, 0.0, 0.0, 0.0, 0.0, 0.0, 0.0, 0.0, 0.0, 0.0, 0.0, 0.0, 0.0, 0.0, 0.0, 0.0, 0.0, 0.0, 0.0, 0.0, 0.0, 0.0, 0.0, 0.0, 0.0, 0.0, 0.0, 0.0, 0.0, 0.0, 0.0, 0.0, 0.0, 0.0, 0.0, 0.0, 0.0, 0.0, 0.0, 0.0, 0.0, 0.0, 0.0, 0.0, 0.0, 0.0, 0.0, 0.0, 0.0, 0.0, 0.0, 0.0, 0.0, 0.0, 0.0, 0.0, 0.0, 0.0, 0.0, 0.0, 0.0, 0.0, 0.0, 0.0, 0.0, 0.0, 0.0, 0.0, 0.0, 0.0, 0.0, 0.0, 0.0, 0.0, 0.0, 0.0, 0.0, 0.0, 0.0, 0.0, 0.0, 0.0, 0.0, 0.0, 0.0, 0.0, 0.0, 0.0, 0.0, 0.0, 0.0, 0.0, 0.0, 0.0, 0.0, 0.0, 0.0, 0.0, 0.0, 0.0, 0.0, 0.0, 0.0, 0.0, 0.0, 0.0, 0.0, 0.0, 0.0, 0.0, 0.0, 0.0, 0.0, 0.0, 0.0, 0.0, 0.0, 0.0, 0.0, 0.0, 0.0, 0.0, 0.0, 0.0, 0.0, 0.0, 0.0, 0.0, 0.0, 0.0, 0.0, 0.0, 0.0, 0.0, 0.0, 0.0, 0.0, 0.0, 0.0, 0.0, 0.0, 0.0, 0.0, 0.0, 0.0, 0.0, 0.0, 0.0, 0.0, 0.0, 0.0, 0.0, 0.0, 0.0, 0.0, 0.0, 0.0, 0.0, 0.0, 0.0, 0.0, 0.0, 0.0, 0.0, 0.0, 0.0, 0.0, 0.0, 0.0, 0.0, 0.0, 0.0, 0.0, 0.0, 0.0, 0.0, 0.0, 0.0, 0.0, 0.0, 0.0, 0.0, 0.0, 0.0, 0.0, 0.0, 0.0, 0.0, 0.0, 0.0, 0.0, 0.0, 0.0, 0.0, 0.0, 0.0, 0.0, 0.0, 0.0, 0.0, 0.0, 0.0, 0.0, 0.0, 0.0, 0.0, 0.0, 0.0, 0.0, 0.0, 0.0, 0.0, 0.0, 0.0, 0.0, 0.0, 0.0, 0.0, 0.0, 0.0, 0.0, 0.0, 0.0, 0.0, 0.0, 0.0, 0.0, 0.0, 0.0, 0.0, 0.0, 0.0, 0.0, 0.0, 0.0, 0.0, 0.0, 0.0, 0.0, 0.0, 0.0, 0.0, 0.0, 0.0, 0.0, 0.0, 0.0, 0.0, 0.0, 0.0, 0.0, 0.0, 0.0, 0.0, 0.0, 0.0, 0.0, 0.0, 0.0, 0.0, 0.0, 0.0, 0.0, 0.0, 0.0, 0.0, 0.0, 0.0, 0.0, 0.0, 0.0, 0.0, 0.0, 0.0, 0.0, 0.0, 0.0, 0.0, 0.0, 0.0, 0.0, 0.0, 0.0, 0.0, 0.0, 0.0, 0.0, 0.0, 0.0, 0.0, 0.0, 0.0, 0.0, 0.0, 0.0, 0.0, 0.0, 0.0, 0.0, 0.0, 0.0, 0.0, 0.0, 0.0, 0.0, 0.0, 0.0, 0.0, 0.0, 0.0, 0.0, 0.0, 0.0, 0.0, 0.0, 0.0, 0.0, 0.0, 0.0, 0.0, 0.0, 0.0, 0.0, 0.0, 0.0, 0.0, 0.0, 0.0, 0.0, 0.0, 0.0, 0.0, 0.0, 0.0, 0.0, 0.0, 0.0, 0.0, 0.0, 0.0, 0.0, 0.0, 0.0, 0.0, 0.0, 0.0, 0.0, 0.0, 0.0, 0.0, 0.0, 0.0, 0.0, 0.0, 0.0, 0.0, 0.0, 0.0, 0.0, 0.0, 0.0, 0.0, 0.0, 0.0, 0.0, 0.0, 0.0, 0.0, 0.0, 0.0, 0.0, 0.0, 0.0, 0.0, 0.0, 0.0, 0.0, 0.0, 0.0, 0.0, 0.0, 0.0, 0.0, 0.0, 0.0, 0.0, 0.0, 0.0, 0.0, 0.0, 0.0, 0.0, 0.0, 0.0, 0.0, 0.0, 0.0, 0.0, 0.0, 0.0, 0.0, 0.0, 0.0, 0.0, 0.0, 0.0, 0.0, 0.0, 0.0, 0.0, 0.0, 0.0, 0.0, 0.0, 0.0, 0.0, 0.0, 0.0, 0.0, 0.0, 0.0, 0.0, 0.0, 0.0, 0.0, 0.0, 0.0, 0.0, 0.0, 0.0, 0.0, 0.0, 0.0, 0.0, 0.0, 0.0, 0.0, 0.0, 0.0, 0.0, 0.0, 0.0, 0.0, 0.0, 0.0, 0.0, 0.0, 0.0, 0.0, 0.0, 0.0, 0.0, 0.0, 0.0, 0.0, 0.0, 0.0, 0.0, 0.0, 0.0, 0.0, 0.0, 0.0, 0.0, 0.0, 0.0, 0.0, 0.0, 0.0, 0.0, 0.0, 0.0, 0.0, 0.0, 0.0, 0.0, 0.0, 0.0, 0.0, 0.0, 0.0, 0.0, 0.0, 0.0, 0.0, 0.0, 0.0, 0.0, 0.0, 0.0, 0.0, 0.0, 0.0, 0.0, 0.0, 0.0, 0.0, 0.0, 0.0, 0.0, 0.0, 0.0, 0.0, 0.0, 0.0, 0.0, 0.0, 0.0, 0.0, 0.0, 0.0, 0.0, 0.0, 0.0, 0.0, 0.0, 0.0, 0.0, 0.0, 0.0, 0.0, 0.0, 0.0, 0.0, 0.0, 0.0, 0.0, 0.0, 0.0, 0.0, 0.0, 0.0, 0.0, 0.0, 0.0, 0.0, 0.0, 0.0, 0.0, 0.0, 0.0, 0.0, 0.0, 0.0, 0.0, 0.0, 0.0, 0.0, 0.0, 0.0, 0.0, 0.0, 0.0, 0.0, 0.0, 0.0, 0.0, 0.0, 0.0, 0.0, 0.0, 0.0, 0.0, 0.0, 0.0, 0.0, 0.0, 0.0, 0.0, 0.0, 0.0, 0.0, 0.0, 0.0, 0.0, 0.0, 0.0, 0.0, 0.0, 0.0, 0.0, 0.0, 0.0, 0.0, 0.0, 0.0, 0.0, 0.0, 0.0, 0.0, 0.0, 0.0, 0.0, 0.0, 0.0, 0.0, 0.0, 0.0, 0.0, 0.0, 0.0, 0.0, 0.0, 0.0, 0.0, 0.0, 0.0, 0.0, 0.0, 0.0, 0.0, 0.0, 0.0, 0.0, 0.0, 0.0, 0.0, 0.0, 0.0, 0.0, 0.0, 0.0, 0.0, 0.0, 0.0, 0.0, 0.0, 0.0, 0.0, 0.0, 0.0, 0.0, 0.0, 0.0, 0.0, 0.0])
me_circle_001.update()
me_circle_002 = bpy.data.meshes.new('Circle.002')
me_circle_002.from_pydata([(0.004237, 0.7652, -0.07057), (-0.1605, 0.749, -0.0712), (-0.3189, 0.701, -0.07304), (-0.4649, 0.623, -0.07602), (-0.5929, 0.5181, -0.08004), (-0.6979, 0.3902, -0.08494), (-0.7759, 0.2443, -0.09053), (-0.824, 0.08602, -0.09659), (-0.8402, -0.0786, -0.1029), (-0.824, -0.2432, -0.1092), (-0.7759, -0.4015, -0.1153), (-0.6979, -0.5474, -0.1209), (-0.5929, -0.6753, -0.1257), (-0.4649, -0.7802, -0.1298), (-0.3189, -0.8582, -0.1328), (-0.1605, -0.9062, -0.1346), (0.004237, -0.9224, -0.1352), (0.169, -0.9062, -0.1346), (0.3274, -0.8582, -0.1328), (0.4734, -0.7802, -0.1298), (0.6013, -0.6753, -0.1257), (0.7063, -0.5474, -0.1209), (0.7844, -0.4015, -0.1153), (0.8324, -0.2432, -0.1092), (0.8487, -0.0786, -0.1029), (0.8324, 0.08602, -0.09659), (0.7844, 0.2443, -0.09053), (0.7063, 0.3902, -0.08494), (0.6013, 0.5181, -0.08004), (0.4734, 0.623, -0.07602), (0.3274, 0.701, -0.07304), (0.169, 0.749, -0.0712), (0.0005959, 0.5169, -3.291), (-0.1641, 0.5006, -3.292), (-0.3225, 0.4526, -3.294), (-0.4685, 0.3747, -3.297), (-0.5965, 0.2698, -3.302), (-0.7015, 0.142, -3.308), (-0.7795, -0.003878, -3.315), (-0.8276, -0.1621, -3.322), (-0.8438, -0.3267, -3.329), (-0.8276, -0.4913, -3.337), (-0.7795, -0.6495, -3.344), (-0.7015, -0.7953, -3.351), (-0.5965, -0.9232, -3.357), (-0.4685, -1.028, -3.361), (-0.3225, -1.106, -3.365), (-0.1641, -1.154, -3.367), (0.0005959, -1.17, -3.368), (0.1653, -1.154, -3.367), (0.3237, -1.106, -3.365), (0.4697, -1.028, -3.361), (0.5977, -0.9232, -3.357), (0.7027, -0.7953, -3.351), (0.7807, -0.6495, -3.344), (0.8288, -0.4913, -3.337), (0.845, -0.3267, -3.329), (0.8288, -0.1621, -3.322), (0.7807, -0.003878, -3.315), (0.7027, 0.142, -3.308), (0.5977, 0.2698, -3.302), (0.4697, 0.3747, -3.297), (0.3237, 0.4526, -3.294), (0.1653, 0.5006, -3.292), (-0.7789, -0.6241, -2.862), (-0.7009, -0.7699, -2.868), (0.8456, -0.3013, -2.847), (0.8294, -0.1367, -2.839), (-0.5959, -0.8977, -2.874), (0.7814, 0.02154, -2.832), (-0.4679, -1.003, -2.879), (0.7033, 0.1674, -2.826), (-0.3219, -1.081, -2.882), (0.001229, 0.5423, -2.808), (-0.1635, 0.5261, -2.809), (0.5983, 0.2952, -2.82), (-0.1635, -1.129, -2.885), (-0.3219, 0.4781, -2.811), (0.4704, 0.4001, -2.815), (0.001229, -1.145, -2.885), (-0.4679, 0.4001, -2.815), (0.3244, 0.4781, -2.811), (0.166, -1.129, -2.885), (-0.5959, 0.2952, -2.82), (0.166, 0.5261, -2.809), (0.3244, -1.081, -2.882), (-0.7009, 0.1674, -2.826), (0.4704, -1.003, -2.879), (-0.7789, 0.02154, -2.832), (0.5983, -0.8977, -2.874), (-0.827, -0.1367, -2.839), (0.7033, -0.7699, -2.868), (-0.8432, -0.3013, -2.847), (0.7814, -0.6241, -2.862), (-0.827, -0.4658, -2.854), (0.8294, -0.4658, -2.854), (-0.6985, -0.6383, -1.178), (0.8318, -0.004914, -1.153), (-0.5935, -0.7662, -1.183), (0.7837, 0.1534, -1.147), (-0.4655, -0.8711, -1.187), (0.7057, 0.2993, -1.142), (-0.3196, -0.9491, -1.19), (-0.1612, 0.6581, -1.128), (0.6007, 0.4271, -1.137), (-0.1612, -0.9971, -1.191), (-0.3196, 0.61, -1.13), (0.4727, 0.5321, -1.133), (0.003584, -1.013, -1.192), (-0.4655, 0.5321, -1.133), (0.3267, 0.61, -1.13), (0.1683, -0.9971, -1.191), (-0.5935, 0.4271, -1.137), (0.1683, 0.6581, -1.128), (0.3267, -0.9491, -1.19), (-0.6985, 0.2993, -1.142), (0.4727, -0.8711, -1.187), (-0.7766, 0.1534, -1.147), (0.6007, -0.7662, -1.183), (-0.8246, -0.004914, -1.153), (0.7057, -0.6383, -1.178), (-0.8408, -0.1695, -1.16), (0.7837, -0.4924, -1.172), (-0.8246, -0.3341, -1.166), (0.8318, -0.3341, -1.166), (-0.7766, -0.4924, -1.172), (0.848, -0.1695, -1.16), (0.003584, 0.6743, -1.127), (-0.2266, 0.812, -3.331), (0.000534, 0.8344, -3.331), (-0.4451, 0.7458, -3.333), (-0.6464, 0.6383, -3.336), (-0.8229, 0.4935, -3.34), (-0.9678, 0.3171, -3.345), (-1.075, 0.1158, -3.351), (-1.141, -0.1027, -3.357), (-1.164, -0.3297, -3.364), (-1.141, -0.5567, -3.37), (-1.074, -0.7749, -3.377), (-0.9666, -0.9758, -3.383), (-0.8217, -1.152, -3.388), (-0.6453, -1.296, -3.392), (-0.4442, -1.403, -3.395), (-0.2262, -1.469, -3.397), (0.0005343, -1.491, -3.398), (0.2272, -1.469, -3.397), (0.4453, -1.403, -3.395), (0.6464, -1.296, -3.392), (0.8228, -1.152, -3.388), (0.9677, -0.9758, -3.383), (1.076, -0.7749, -3.377), (1.142, -0.5567, -3.371), (1.165, -0.3297, -3.364), (1.143, -0.1026, -3.358), (1.076, 0.1158, -3.352), (0.9688, 0.3171, -3.346), (0.824, 0.4935, -3.341), (0.6475, 0.6383, -3.336), (0.4462, 0.7458, -3.333), (0.2277, 0.812, -3.331), (-1.075, -0.7437, -2.825), (1.165, -0.2982, -2.812), (0.001291, 0.8635, -2.779), (-0.967, -0.945, -2.831), (1.143, -0.07121, -2.806), (-0.8222, -1.121, -2.836), (1.076, 0.1469, -2.8), (-0.6457, -1.266, -2.84), (0.9684, 0.3478, -2.794), (-0.4443, -1.374, -2.843), (-0.2254, 0.8412, -2.779), (0.8235, 0.5238, -2.789), (-0.2259, -1.44, -2.845), (-0.4435, 0.7753, -2.781), (0.6471, 0.6681, -2.784), (0.001291, -1.462, -2.846), (-0.6446, 0.6681, -2.784), (0.4461, 0.7752, -2.781), (0.2285, -1.44, -2.845), (-0.821, 0.5238, -2.788), (0.228, 0.8412, -2.779), (0.4469, -1.374, -2.843), (-0.9659, 0.3478, -2.793), (0.6483, -1.266, -2.84), (-1.074, 0.1469, -2.799), (0.8248, -1.121, -2.836), (-1.14, -0.07123, -2.805), (0.9696, -0.945, -2.831), (-1.163, -0.2982, -2.812), (1.077, -0.7437, -2.825), (-1.141, -0.5253, -2.819), (1.143, -0.5253, -2.819), (-0.2736, 1.323, -0.1055), (0.004284, 1.35, -0.1057), (-0.541, 1.242, -0.1052), (-0.7878, 1.111, -0.1049), (-1.005, 0.9346, -0.1045), (-1.183, 0.7188, -0.104), (-1.316, 0.4722, -0.1035), (-1.398, 0.2041, -0.1029), (-1.426, -0.07503, -0.1023), (-1.399, -0.3545, -0.1018), (-1.318, -0.6233, -0.1012), (-1.186, -0.8711, -0.1008), (-1.008, -1.088, -0.1004), (-0.7911, -1.266, -0.1002), (-0.5435, -1.399, -0.1), (-0.275, -1.48, -0.1), (0.004285, -1.507, -0.1001), (0.2835, -1.48, -0.1003), (0.5521, -1.399, -0.1006), (0.7996, -1.266, -0.101), (1.017, -1.088, -0.1015), (1.195, -0.871, -0.1021), (1.327, -0.6232, -0.1027), (1.408, -0.3544, -0.1033), (1.435, -0.07497, -0.1039), (1.406, 0.2042, -0.1044), (1.324, 0.4722, -0.1049), (1.191, 0.7188, -0.1053), (1.013, 0.9345, -0.1056), (0.7963, 1.111, -0.1057), (0.5495, 1.242, -0.1058), (0.2822, 1.323, -0.1058), (-1.183, -0.9669, -1.157), (1.407, 0.1063, -1.161), (-1.005, -1.183, -1.157), (1.326, 0.3752, -1.161), (-0.7885, -1.359, -1.157), (1.194, 0.6229, -1.162), (-0.5417, -1.491, -1.157), (-0.2757, 1.232, -1.162), (1.016, 0.8401, -1.162), (-0.2743, -1.571, -1.157), (-0.5443, 1.15, -1.162), (0.7989, 1.018, -1.163), (0.003537, -1.598, -1.157), (-0.7918, 1.018, -1.162), (0.5513, 1.15, -1.163), (0.2814, -1.571, -1.157), (-1.009, 0.84, -1.161), (0.2828, 1.232, -1.163), (0.5488, -1.491, -1.157), (-1.187, 0.6229, -1.161), (0.7956, -1.359, -1.158), (-1.319, 0.3751, -1.16), (1.012, -1.183, -1.158), (-1.4, 0.1063, -1.159), (1.191, -0.9669, -1.159), (-1.427, -0.1732, -1.159), (1.324, -0.7203, -1.159), (-1.399, -0.4523, -1.158), (1.406, -0.4523, -1.16), (-1.316, -0.7203, -1.158), (1.434, -0.1731, -1.16), (0.003536, 1.259, -1.163)], [], [(92, 90, 186, 188), (65, 64, 160, 163), (54, 55, 151, 150), (93, 91, 187, 189), (67, 66, 161, 164), (53, 54, 150, 149), (94, 92, 188, 190), (68, 65, 163, 165), (52, 53, 149, 148), (95, 93, 189, 191), (69, 67, 164, 166), (51, 52, 148, 147), (64, 94, 190, 160), (70, 68, 165, 167), (50, 51, 147, 146), (66, 95, 191, 161), (71, 69, 166, 168), (49, 50, 146, 145), (72, 70, 167, 169), (48, 49, 145, 144), (74, 73, 162, 170), (47, 48, 144, 143), (75, 71, 168, 171), (46, 47, 143, 142), (76, 72, 169, 172), (45, 46, 142, 141), (77, 74, 170, 173), (44, 45, 141, 140), (78, 75, 171, 174), (43, 44, 140, 139), (79, 76, 172, 175), (42, 43, 139, 138), (126, 124, 95, 66), (125, 123, 94, 64), (124, 122, 93, 95), (123, 121, 92, 94), (122, 120, 91, 93), (121, 119, 90, 92), (120, 118, 89, 91), (119, 117, 88, 90), (118, 116, 87, 89), (117, 115, 86, 88), (116, 114, 85, 87), (127, 113, 84, 73), (115, 112, 83, 86), (114, 111, 82, 85), (113, 110, 81, 84), (112, 109, 80, 83), (111, 108, 79, 82), (110, 107, 78, 81), (109, 106, 77, 80), (108, 105, 76, 79), (107, 104, 75, 78), (106, 103, 74, 77), (105, 102, 72, 76), (104, 101, 71, 75), (103, 127, 73, 74), (102, 100, 70, 72), (101, 99, 69, 71), (100, 98, 68, 70), (99, 97, 67, 69), (98, 96, 65, 68), (97, 126, 66, 67), (96, 125, 64, 65), (7, 6, 198, 199), (116, 118, 246, 244), (6, 5, 197, 198), (0, 31, 223, 193), (115, 117, 245, 243), (5, 4, 196, 197), (31, 30, 222, 223), (114, 116, 244, 242), (4, 3, 195, 196), (30, 29, 221, 222), (113, 127, 255, 241), (3, 2, 194, 195), (29, 28, 220, 221), (112, 115, 243, 240), (2, 1, 192, 194), (28, 27, 219, 220), (111, 114, 242, 239), (1, 0, 193, 192), (27, 26, 218, 219), (110, 113, 241, 238), (26, 25, 217, 218), (109, 112, 240, 237), (25, 24, 216, 217), (108, 111, 239, 236), (24, 23, 215, 216), (107, 110, 238, 235), (23, 22, 214, 215), (106, 109, 237, 234), (22, 21, 213, 214), (105, 108, 236, 233), (21, 20, 212, 213), (104, 107, 235, 232), (163, 160, 138, 139), (164, 161, 152, 153), (165, 163, 139, 140), (166, 164, 153, 154), (167, 165, 140, 141), (168, 166, 154, 155), (169, 167, 141, 142), (170, 162, 129, 128), (171, 168, 155, 156), (172, 169, 142, 143), (173, 170, 128, 130), (174, 171, 156, 157), (175, 172, 143, 144), (176, 173, 130, 131), (177, 174, 157, 158), (178, 175, 144, 145), (179, 176, 131, 132), (180, 177, 158, 159), (181, 178, 145, 146), (182, 179, 132, 133), (162, 180, 159, 129), (183, 181, 146, 147), (184, 182, 133, 134), (185, 183, 147, 148), (186, 184, 134, 135), (187, 185, 148, 149), (188, 186, 135, 136), (189, 187, 149, 150), (190, 188, 136, 137), (191, 189, 150, 151), (160, 190, 137, 138), (161, 191, 151, 152), (55, 56, 152, 151), (91, 89, 185, 187), (56, 57, 153, 152), (90, 88, 184, 186), (57, 58, 154, 153), (89, 87, 183, 185), (58, 59, 155, 154), (32, 33, 128, 129), (88, 86, 182, 184), (59, 60, 156, 155), (33, 34, 130, 128), (87, 85, 181, 183), (60, 61, 157, 156), (34, 35, 131, 130), (73, 84, 180, 162), (61, 62, 158, 157), (35, 36, 132, 131), (86, 83, 179, 182), (62, 63, 159, 158), (36, 37, 133, 132), (85, 82, 178, 181), (63, 32, 129, 159), (37, 38, 134, 133), (84, 81, 177, 180), (38, 39, 135, 134), (83, 80, 176, 179), (39, 40, 136, 135), (82, 79, 175, 178), (40, 41, 137, 136), (81, 78, 174, 177), (41, 42, 138, 137), (80, 77, 173, 176), (203, 202, 253, 224), (217, 216, 254, 225), (204, 203, 224, 226), (218, 217, 225, 227), (205, 204, 226, 228), (219, 218, 227, 229), (206, 205, 228, 230), (192, 193, 255, 231), (220, 219, 229, 232), (207, 206, 230, 233), (194, 192, 231, 234), (221, 220, 232, 235), (208, 207, 233, 236), (195, 194, 234, 237), (222, 221, 235, 238), (209, 208, 236, 239), (196, 195, 237, 240), (223, 222, 238, 241), (210, 209, 239, 242), (197, 196, 240, 243), (193, 223, 241, 255), (211, 210, 242, 244), (198, 197, 243, 245), (212, 211, 244, 246), (199, 198, 245, 247), (213, 212, 246, 248), (200, 199, 247, 249), (214, 213, 248, 250), (201, 200, 249, 251), (215, 214, 250, 252), (202, 201, 251, 253), (216, 215, 252, 254), (117, 119, 247, 245), (8, 7, 199, 200), (118, 120, 248, 246), (9, 8, 200, 201), (119, 121, 249, 247), (125, 96, 224, 253), (10, 9, 201, 202), (120, 122, 250, 248), (126, 97, 225, 254), (11, 10, 202, 203), (121, 123, 251, 249), (96, 98, 226, 224), (12, 11, 203, 204), (122, 124, 252, 250), (97, 99, 227, 225), (13, 12, 204, 205), (123, 125, 253, 251), (98, 100, 228, 226), (14, 13, 205, 206), (124, 126, 254, 252), (99, 101, 229, 227), (15, 14, 206, 207), (100, 102, 230, 228), (16, 15, 207, 208), (127, 103, 231, 255), (17, 16, 208, 209), (101, 104, 232, 229), (18, 17, 209, 210), (102, 105, 233, 230), (19, 18, 210, 211), (103, 106, 234, 231), (20, 19, 211, 212)])
_uv = me_circle_002.uv_layers.new(name='UVMap')
_uv.uv.foreach_set('vector', [0.0, 0.0, 0.0, 0.0, 0.0, 0.0, 0.0, 0.0, 0.0, 0.0, 0.0, 0.0, 0.0, 0.0, 0.0, 0.0, 0.0, 0.0, 0.0, 0.0, 0.0, 0.0, 0.0, 0.0, 0.0, 0.0, 0.0, 0.0, 0.0, 0.0, 0.0, 0.0, 0.0, 0.0, 0.0, 0.0, 0.0, 0.0, 0.0, 0.0, 0.0, 0.0, 0.0, 0.0, 0.0, 0.0, 0.0, 0.0, 0.0, 0.0, 0.0, 0.0, 0.0, 0.0, 0.0, 0.0, 0.0, 0.0, 0.0, 0.0, 0.0, 0.0, 0.0, 0.0, 0.0, 0.0, 0.0, 0.0, 0.0, 0.0, 0.0, 0.0, 0.0, 0.0, 0.0, 0.0, 0.0, 0.0, 0.0, 0.0, 0.0, 0.0, 0.0, 0.0, 0.0, 0.0, 0.0, 0.0, 0.0, 0.0, 0.0, 0.0, 0.0, 0.0, 0.0, 0.0, 0.0, 0.0, 0.0, 0.0, 0.0, 0.0, 0.0, 0.0, 0.0, 0.0, 0.0, 0.0, 0.0, 0.0, 0.0, 0.0, 0.0, 0.0, 0.0, 0.0, 0.0, 0.0, 0.0, 0.0, 0.0, 0.0, 0.0, 0.0, 0.0, 0.0, 0.0, 0.0, 0.0, 0.0, 0.0, 0.0, 0.0, 0.0, 0.0, 0.0, 0.0, 0.0, 0.0, 0.0, 0.0, 0.0, 0.0, 0.0, 0.0, 0.0, 0.0, 0.0, 0.0, 0.0, 0.0, 0.0, 0.0, 0.0, 0.0, 0.0, 0.0, 0.0, 0.0, 0.0, 0.0, 0.0, 0.0, 0.0, 0.0, 0.0, 0.0, 0.0, 0.0, 0.0, 0.0, 0.0, 0.0, 0.0, 0.0, 0.0, 0.0, 0.0, 0.0, 0.0, 0.0, 0.0, 0.0, 0.0, 0.0, 0.0, 0.0, 0.0, 0.0, 0.0, 0.0, 0.0, 0.0, 0.0, 0.0, 0.0, 0.0, 0.0, 0.0, 0.0, 0.0, 0.0, 0.0, 0.0, 0.0, 0.0, 0.0, 0.0, 0.0, 0.0, 0.0, 0.0, 0.0, 0.0, 0.0, 0.0, 0.0, 0.0, 0.0, 0.0, 0.0, 0.0, 0.0, 0.0, 0.0, 0.0, 0.0, 0.0, 0.0, 0.0, 0.0, 0.0, 0.0, 0.0, 0.0, 0.0, 0.0, 0.0, 0.0, 0.0, 0.0, 0.0, 0.0, 0.0, 0.0, 0.0, 0.0, 0.0, 0.0, 0.0, 0.0, 0.0, 0.0, 0.0, 0.0, 0.0, 0.0, 0.0, 0.0, 0.0, 0.0, 0.0, 0.0, 0.0, 0.0, 0.0, 0.0, 0.0, 0.0, 0.0, 0.0, 0.0, 0.0, 0.0, 0.0, 0.0, 0.0, 0.0, 0.0, 0.0, 0.0, 0.0, 0.0, 0.0, 0.0, 0.0, 0.0, 0.0, 0.0, 0.0, 0.0, 0.0, 0.0, 0.0, 0.0, 0.0, 0.0, 0.0, 0.0, 0.0, 0.0, 0.0, 0.0, 0.0, 0.0, 0.0, 0.0, 0.0, 0.0, 0.0, 0.0, 0.0, 0.0, 0.0, 0.0, 0.0, 0.0, 0.0, 0.0, 0.0, 0.0, 0.0, 0.0, 0.0, 0.0, 0.0, 0.0, 0.0, 0.0, 0.0, 0.0, 0.0, 0.0, 0.0, 0.0, 0.0, 0.0, 0.0, 0.0, 0.0, 0.0, 0.0, 0.0, 0.0, 0.0, 0.0, 0.0, 0.0, 0.0, 0.0, 0.0, 0.0, 0.0, 0.0, 0.0, 0.0, 0.0, 0.0, 0.0, 0.0, 0.0, 0.0, 0.0, 0.0, 0.0, 0.0, 0.0, 0.0, 0.0, 0.0, 0.0, 0.0, 0.0, 0.0, 0.0, 0.0, 0.0, 0.0, 0.0, 0.0, 0.0, 0.0, 0.0, 0.0, 0.0, 0.0, 0.0, 0.0, 0.0, 0.0, 0.0, 0.0, 0.0, 0.0, 0.0, 0.0, 0.0, 0.0, 0.0, 0.0, 0.0, 0.0, 0.0, 0.0, 0.0, 0.0, 0.0, 0.0, 0.0, 0.0, 0.0, 0.0, 0.0, 0.0, 0.0, 0.0, 0.0, 0.0, 0.0, 0.0, 0.0, 0.0, 0.0, 0.0, 0.0, 0.0, 0.0, 0.0, 0.0, 0.0, 0.0, 0.0, 0.0, 0.0, 0.0, 0.0, 0.0, 0.0, 0.0, 0.0, 0.0, 0.0, 0.0, 0.0, 0.0, 0.0, 0.0, 0.0, 0.0, 0.0, 0.0, 0.0, 0.0, 0.0, 0.0, 0.0, 0.0, 0.0, 0.0, 0.0, 0.0, 0.0, 0.0, 0.0, 0.0, 0.0, 0.0, 0.0, 0.0, 0.0, 0.0, 0.0, 0.0, 0.0, 0.0, 0.0, 0.0, 0.0, 0.0, 0.0, 0.0, 0.0, 0.0, 0.0, 0.0, 0.0, 0.0, 0.0, 0.0, 0.0, 0.0, 0.0, 0.0, 0.0, 0.0, 0.0, 0.0, 0.0, 0.0, 0.0, 0.0, 0.0, 0.0, 0.0, 0.0, 0.0, 0.0, 0.0, 0.0, 0.0, 0.0, 0.0, 0.0, 0.0, 0.0, 0.0, 0.0, 0.0, 0.0, 0.0, 0.0, 0.0, 0.0, 0.0, 0.0, 0.0, 0.0, 0.0, 0.0, 0.0, 0.0, 0.0, 0.0, 0.0, 0.0, 0.0, 0.0, 0.0, 0.0, 0.0, 0.0, 0.0, 0.0, 0.0, 0.0, 0.0, 0.0, 0.0, 0.0, 0.0, 0.0, 0.0, 0.0, 0.0, 0.0, 0.0, 0.0, 0.0, 0.0, 0.0, 0.0, 0.0, 0.0, 0.0, 0.0, 0.0, 0.0, 0.0, 0.0, 0.0, 0.0, 0.0, 0.0, 0.0, 0.0, 0.0, 0.0, 0.0, 0.0, 0.0, 0.0, 0.0, 0.0, 0.0, 0.0, 0.0, 0.0, 0.0, 0.0, 0.0, 0.0, 0.0, 0.0, 0.0, 0.0, 0.0, 0.0, 0.0, 0.0, 0.0, 0.0, 0.0, 0.0, 0.0, 0.0, 0.0, 0.0, 0.0, 0.0, 0.0, 0.0, 0.0, 0.0, 0.0, 0.0, 0.0, 0.0, 0.0, 0.0, 0.0, 0.0, 0.0, 0.0, 0.0, 0.0, 0.0, 0.0, 0.0, 0.0, 0.0, 0.0, 0.0, 0.0, 0.0, 0.0, 0.0, 0.0, 0.0, 0.0, 0.0, 0.0, 0.0, 0.0, 0.0, 0.0, 0.0, 0.0, 0.0, 0.0, 0.0, 0.0, 0.0, 0.0, 0.0, 0.0, 0.0, 0.0, 0.0, 0.0, 0.0, 0.0, 0.0, 0.0, 0.0, 0.0, 0.0, 0.0, 0.0, 0.0, 0.0, 0.0, 0.0, 0.0, 0.0, 0.0, 0.0, 0.0, 0.0, 0.0, 0.0, 0.0, 0.0, 0.0, 0.0, 0.0, 0.0, 0.0, 0.0, 0.0, 0.0, 0.0, 0.0, 0.0, 0.0, 0.0, 0.0, 0.0, 0.0, 0.0, 0.0, 0.0, 0.0, 0.0, 0.0, 0.0, 0.0, 0.0, 0.0, 0.0, 0.0, 0.0, 0.0, 0.0, 0.0, 0.0, 0.0, 0.0, 0.0, 0.0, 0.0, 0.0, 0.0, 0.0, 0.0, 0.0, 0.0, 0.0, 0.0, 0.0, 0.0, 0.0, 0.0, 0.0, 0.0, 0.0, 0.0, 0.0, 0.0, 0.0, 0.0, 0.0, 0.0, 0.0, 0.0, 0.0, 0.0, 0.0, 0.0, 0.0, 0.0, 0.0, 0.0, 0.0, 0.0, 0.0, 0.0, 0.0, 0.0, 0.0, 0.0, 0.0, 0.0, 0.0, 0.0, 0.0, 0.0, 0.0, 0.0, 0.0, 0.0, 0.0, 0.0, 0.0, 0.0, 0.0, 0.0, 0.0, 0.0, 0.0, 0.0, 0.0, 0.0, 0.0, 0.0, 0.0, 0.0, 0.0, 0.0, 0.0, 0.0, 0.0, 0.0, 0.0, 0.0, 0.0, 0.0, 0.0, 0.0, 0.0, 0.0, 0.0, 0.0, 0.0, 0.0, 0.0, 0.0, 0.0, 0.0, 0.0, 0.0, 0.0, 0.0, 0.0, 0.0, 0.0, 0.0, 0.0, 0.0, 0.0, 0.0, 0.0, 0.0, 0.0, 0.0, 0.0, 0.0, 0.0, 0.0, 0.0, 0.0, 0.0, 0.0, 0.0, 0.0, 0.0, 0.0, 0.0, 0.0, 0.0, 0.0, 0.0, 0.0, 0.0, 0.0, 0.0, 0.0, 0.0, 0.0, 0.0, 0.0, 0.0, 0.0, 0.0, 0.0, 0.0, 0.0, 0.0, 0.0, 0.0, 0.0, 0.0, 0.0, 0.0, 0.0, 0.0, 0.0, 0.0, 0.0, 0.0, 0.0, 0.0, 0.0, 0.0, 0.0, 0.0, 0.0, 0.0, 0.0, 0.0, 0.0, 0.0, 0.0, 0.0, 0.0, 0.0, 0.0, 0.0, 0.0, 0.0, 0.0, 0.0, 0.0, 0.0, 0.0, 0.0, 0.0, 0.0, 0.0, 0.0, 0.0, 0.0, 0.0, 0.0, 0.0, 0.0, 0.0, 0.0, 0.0, 0.0, 0.0, 0.0, 0.0, 0.0, 0.0, 0.0, 0.0, 0.0, 0.0, 0.0, 0.0, 0.0, 0.0, 0.0, 0.0, 0.0, 0.0, 0.0, 0.0, 0.0, 0.0, 0.0, 0.0, 0.0, 0.0, 0.0, 0.0, 0.0, 0.0, 0.0, 0.0, 0.0, 0.0, 0.0, 0.0, 0.0, 0.0, 0.0, 0.0, 0.0, 0.0, 0.0, 0.0, 0.0, 0.0, 0.0, 0.0, 0.0, 0.0, 0.0, 0.0, 0.0, 0.0, 0.0, 0.0, 0.0, 0.0, 0.0, 0.0, 0.0, 0.0, 0.0, 0.0, 0.0, 0.0, 0.0, 0.0, 0.0, 0.0, 0.0, 0.0, 0.0, 0.0, 0.0, 0.0, 0.0, 0.0, 0.0, 0.0, 0.0, 0.0, 0.0, 0.0, 0.0, 0.0, 0.0, 0.0, 0.0, 0.0, 0.0, 0.0, 0.0, 0.0, 0.0, 0.0, 0.0, 0.0, 0.0, 0.0, 0.0, 0.0, 0.0, 0.0, 0.0, 0.0, 0.0, 0.0, 0.0, 0.0, 0.0, 0.0, 0.0, 0.0, 0.0, 0.0, 0.0, 0.0, 0.0, 0.0, 0.0, 0.0, 0.0, 0.0, 0.0, 0.0, 0.0, 0.0, 0.0, 0.0, 0.0, 0.0, 0.0, 0.0, 0.0, 0.0, 0.0, 0.0, 0.0, 0.0, 0.0, 0.0, 0.0, 0.0, 0.0, 0.0, 0.0, 0.0, 0.0, 0.0, 0.0, 0.0, 0.0, 0.0, 0.0, 0.0, 0.0, 0.0, 0.0, 0.0, 0.0, 0.0, 0.0, 0.0, 0.0, 0.0, 0.0, 0.0, 0.0, 0.0, 0.0, 0.0, 0.0, 0.0, 0.0, 0.0, 0.0, 0.0, 0.0, 0.0, 0.0, 0.0, 0.0, 0.0, 0.0, 0.0, 0.0, 0.0, 0.0, 0.0, 0.0, 0.0, 0.0, 0.0, 0.0, 0.0, 0.0, 0.0, 0.0, 0.0, 0.0, 0.0, 0.0, 0.0, 0.0, 0.0, 0.0, 0.0, 0.0, 0.0, 0.0, 0.0, 0.0, 0.0, 0.0, 0.0, 0.0, 0.0, 0.0, 0.0, 0.0, 0.0, 0.0, 0.0, 0.0, 0.0, 0.0, 0.0, 0.0, 0.0, 0.0, 0.0, 0.0, 0.0, 0.0, 0.0, 0.0, 0.0, 0.0, 0.0, 0.0, 0.0, 0.0, 0.0, 0.0, 0.0, 0.0, 0.0, 0.0, 0.0, 0.0, 0.0, 0.0, 0.0, 0.0, 0.0, 0.0, 0.0, 0.0, 0.0, 0.0, 0.0, 0.0, 0.0, 0.0, 0.0, 0.0, 0.0, 0.0, 0.0, 0.0, 0.0, 0.0, 0.0, 0.0, 0.0, 0.0, 0.0, 0.0, 0.0, 0.0, 0.0, 0.0, 0.0, 0.0, 0.0, 0.0, 0.0, 0.0, 0.0, 0.0, 0.0, 0.0, 0.0, 0.0, 0.0, 0.0, 0.0, 0.0, 0.0, 0.0, 0.0, 0.0, 0.0, 0.0, 0.0, 0.0, 0.0, 0.0, 0.0, 0.0, 0.0, 0.0, 0.0, 0.0, 0.0, 0.0, 0.0, 0.0, 0.0, 0.0, 0.0, 0.0, 0.0, 0.0, 0.0, 0.0, 0.0, 0.0, 0.0, 0.0, 0.0, 0.0, 0.0, 0.0, 0.0, 0.0, 0.0, 0.0, 0.0, 0.0, 0.0, 0.0, 0.0, 0.0, 0.0, 0.0, 0.0, 0.0, 0.0, 0.0, 0.0, 0.0, 0.0, 0.0, 0.0, 0.0, 0.0, 0.0, 0.0, 0.0, 0.0, 0.0, 0.0, 0.0, 0.0, 0.0, 0.0, 0.0, 0.0, 0.0, 0.0, 0.0, 0.0, 0.0, 0.0, 0.0, 0.0, 0.0, 0.0, 0.0, 0.0, 0.0, 0.0, 0.0, 0.0, 0.0, 0.0, 0.0, 0.0, 0.0, 0.0, 0.0, 0.0, 0.0, 0.0, 0.0, 0.0, 0.0, 0.0, 0.0, 0.0, 0.0, 0.0, 0.0, 0.0, 0.0, 0.0, 0.0, 0.0, 0.0, 0.0, 0.0, 0.0, 0.0, 0.0, 0.0, 0.0, 0.0, 0.0, 0.0, 0.0, 0.0, 0.0, 0.0, 0.0, 0.0, 0.0, 0.0, 0.0, 0.0, 0.0, 0.0, 0.0, 0.0, 0.0, 0.0, 0.0, 0.0, 0.0, 0.0, 0.0, 0.0, 0.0, 0.0, 0.0, 0.0, 0.0, 0.0, 0.0, 0.0, 0.0, 0.0, 0.0, 0.0, 0.0, 0.0, 0.0, 0.0, 0.0, 0.0, 0.0, 0.0, 0.0, 0.0, 0.0, 0.0, 0.0, 0.0, 0.0, 0.0, 0.0, 0.0, 0.0, 0.0, 0.0, 0.0, 0.0, 0.0, 0.0, 0.0, 0.0, 0.0, 0.0, 0.0, 0.0, 0.0, 0.0, 0.0, 0.0, 0.0, 0.0, 0.0, 0.0, 0.0, 0.0, 0.0, 0.0, 0.0, 0.0, 0.0, 0.0, 0.0, 0.0, 0.0, 0.0, 0.0, 0.0, 0.0, 0.0, 0.0, 0.0, 0.0, 0.0, 0.0, 0.0, 0.0, 0.0, 0.0, 0.0, 0.0, 0.0, 0.0, 0.0, 0.0, 0.0, 0.0, 0.0, 0.0, 0.0, 0.0, 0.0, 0.0, 0.0, 0.0, 0.0, 0.0, 0.0, 0.0, 0.0, 0.0, 0.0, 0.0, 0.0, 0.0, 0.0, 0.0, 0.0, 0.0, 0.0, 0.0, 0.0, 0.0, 0.0, 0.0, 0.0, 0.0, 0.0, 0.0, 0.0, 0.0, 0.0, 0.0, 0.0, 0.0, 0.0, 0.0, 0.0, 0.0, 0.0, 0.0, 0.0, 0.0, 0.0, 0.0, 0.0, 0.0, 0.0, 0.0, 0.0, 0.0, 0.0, 0.0, 0.0, 0.0, 0.0, 0.0, 0.0, 0.0, 0.0, 0.0, 0.0, 0.0, 0.0, 0.0, 0.0, 0.0, 0.0, 0.0, 0.0, 0.0, 0.0, 0.0, 0.0, 0.0, 0.0, 0.0, 0.0, 0.0, 0.0, 0.0, 0.0, 0.0, 0.0, 0.0, 0.0, 0.0, 0.0, 0.0, 0.0, 0.0, 0.0, 0.0, 0.0, 0.0, 0.0, 0.0, 0.0, 0.0, 0.0, 0.0, 0.0, 0.0, 0.0, 0.0, 0.0, 0.0, 0.0, 0.0, 0.0, 0.0, 0.0, 0.0, 0.0, 0.0, 0.0, 0.0, 0.0, 0.0, 0.0, 0.0, 0.0, 0.0, 0.0, 0.0, 0.0, 0.0, 0.0, 0.0, 0.0, 0.0, 0.0, 0.0, 0.0, 0.0, 0.0, 0.0, 0.0, 0.0, 0.0, 0.0, 0.0, 0.0, 0.0, 0.0, 0.0, 0.0, 0.0, 0.0, 0.0, 0.0, 0.0, 0.0, 0.0, 0.0, 0.0, 0.0, 0.0, 0.0, 0.0, 0.0, 0.0, 0.0, 0.0, 0.0, 0.0, 0.0, 0.0, 0.0, 0.0, 0.0, 0.0, 0.0, 0.0, 0.0, 0.0, 0.0, 0.0, 0.0, 0.0, 0.0, 0.0, 0.0, 0.0, 0.0, 0.0, 0.0, 0.0, 0.0, 0.0, 0.0, 0.0, 0.0, 0.0, 0.0, 0.0, 0.0, 0.0, 0.0, 0.0, 0.0, 0.0, 0.0, 0.0, 0.0, 0.0, 0.0, 0.0, 0.0, 0.0, 0.0, 0.0, 0.0, 0.0, 0.0, 0.0, 0.0, 0.0, 0.0, 0.0, 0.0, 0.0, 0.0, 0.0, 0.0, 0.0, 0.0, 0.0, 0.0, 0.0, 0.0, 0.0, 0.0, 0.0, 0.0, 0.0, 0.0, 0.0, 0.0, 0.0, 0.0, 0.0, 0.0, 0.0, 0.0, 0.0, 0.0, 0.0, 0.0, 0.0, 0.0, 0.0, 0.0, 0.0, 0.0, 0.0, 0.0, 0.0, 0.0, 0.0, 0.0, 0.0, 0.0, 0.0, 0.0, 0.0, 0.0, 0.0, 0.0, 0.0, 0.0, 0.0, 0.0, 0.0, 0.0, 0.0, 0.0, 0.0, 0.0, 0.0, 0.0, 0.0, 0.0, 0.0, 0.0, 0.0, 0.0, 0.0, 0.0, 0.0, 0.0, 0.0, 0.0, 0.0, 0.0, 0.0, 0.0, 0.0, 0.0, 0.0, 0.0, 0.0, 0.0, 0.0, 0.0, 0.0, 0.0, 0.0, 0.0, 0.0, 0.0, 0.0, 0.0, 0.0, 0.0, 0.0, 0.0, 0.0, 0.0, 0.0, 0.0, 0.0, 0.0, 0.0, 0.0, 0.0, 0.0, 0.0, 0.0, 0.0, 0.0, 0.0, 0.0, 0.0, 0.0, 0.0, 0.0, 0.0, 0.0, 0.0, 0.0, 0.0, 0.0, 0.0, 0.0, 0.0, 0.0, 0.0, 0.0, 0.0, 0.0, 0.0, 0.0, 0.0])
me_circle_002.update()
me_circle_003 = bpy.data.meshes.new('Circle.003')
me_circle_003.from_pydata([(-0.1538, -0.5467, -0.1685), (-0.2142, -0.5467, -0.1614), (-0.1538, -0.6076, -0.1685), (-0.2142, -0.6076, -0.1614), (-0.1443, -0.5468, -0.08705), (-0.2047, -0.5468, -0.08), (-0.1437, -0.6075, -0.08219), (-0.2041, -0.6075, -0.07514), (-0.1608, -0.4888, -0.1576), (-0.2035, -0.4888, -0.1526), (-0.1541, -0.4889, -0.1), (-0.1968, -0.4889, -0.09502), (-0.1658, -0.4553, -0.1496), (-0.1968, -0.4553, -0.1459), (-0.1609, -0.4554, -0.1077), (-0.192, -0.4554, -0.1041), (-0.1744, -0.4303, -0.1345), (-0.185, -0.4303, -0.1333), (-0.1727, -0.4303, -0.1203), (-0.1833, -0.4303, -0.119), (-0.2105, -0.6543, -0.1572), (-0.1564, -0.6543, -0.1636), (-0.2015, -0.6542, -0.07995), (-0.1474, -0.6542, -0.08627), (-0.2013, -0.6984, -0.1504), (-0.1638, -0.6984, -0.1547), (-0.195, -0.6984, -0.0968), (-0.1575, -0.6984, -0.1012), (-0.1883, -0.7247, -0.1404), (-0.1741, -0.7247, -0.1421), (-0.1847, -0.7247, -0.1094), (-0.1705, -0.7247, -0.1111)], [], [(0, 2, 3, 1), (4, 5, 7, 6), (3, 2, 21, 20), (5, 4, 10, 11), (1, 3, 7, 5), (2, 0, 4, 6), (9, 11, 15, 13), (0, 1, 9, 8), (1, 5, 11, 9), (4, 0, 8, 10), (14, 12, 16, 18), (8, 9, 13, 12), (10, 8, 12, 14), (11, 10, 14, 15), (16, 17, 19, 18), (15, 14, 18, 19), (13, 15, 19, 17), (12, 13, 17, 16), (20, 21, 25, 24), (2, 6, 23, 21), (7, 3, 20, 22), (6, 7, 22, 23), (26, 24, 28, 30), (22, 20, 24, 26), (23, 22, 26, 27), (21, 23, 27, 25), (28, 29, 31, 30), (27, 26, 30, 31), (25, 27, 31, 29), (24, 25, 29, 28)])
_uv = me_circle_003.uv_layers.new(name='UVMap')
_uv.uv.foreach_set('vector', [0.0, 0.0, 0.0, 1.0, 1.0, 1.0, 1.0, 0.0, 0.0, 0.0, 1.0, 0.0, 1.0, 1.0, 0.0, 1.0, 1.0, 1.0, 0.0, 1.0, 0.0, 1.0, 1.0, 1.0, 1.0, 0.0, 0.0, 0.0, 0.0, 0.0, 1.0, 0.0, 1.0, 0.0, 1.0, 1.0, 1.0, 1.0, 1.0, 0.0, 0.0, 1.0, 0.0, 0.0, 0.0, 0.0, 0.0, 1.0, 1.0, 0.0, 1.0, 0.0, 1.0, 0.0, 1.0, 0.0, 0.0, 0.0, 1.0, 0.0, 1.0, 0.0, 0.0, 0.0, 1.0, 0.0, 1.0, 0.0, 1.0, 0.0, 1.0, 0.0, 0.0, 0.0, 0.0, 0.0, 0.0, 0.0, 0.0, 0.0, 0.0, 0.0, 0.0, 0.0, 0.0, 0.0, 0.0, 0.0, 0.0, 0.0, 1.0, 0.0, 1.0, 0.0, 0.0, 0.0, 0.0, 0.0, 0.0, 0.0, 0.0, 0.0, 0.0, 0.0, 1.0, 0.0, 0.0, 0.0, 0.0, 0.0, 1.0, 0.0, 0.0, 0.0, 1.0, 0.0, 1.0, 0.0, 0.0, 0.0, 1.0, 0.0, 0.0, 0.0, 0.0, 0.0, 1.0, 0.0, 1.0, 0.0, 1.0, 0.0, 1.0, 0.0, 1.0, 0.0, 0.0, 0.0, 1.0, 0.0, 1.0, 0.0, 0.0, 0.0, 1.0, 1.0, 0.0, 1.0, 0.0, 1.0, 1.0, 1.0, 0.0, 1.0, 0.0, 1.0, 0.0, 1.0, 0.0, 1.0, 1.0, 1.0, 1.0, 1.0, 1.0, 1.0, 1.0, 1.0, 0.0, 1.0, 1.0, 1.0, 1.0, 1.0, 0.0, 1.0, 1.0, 1.0, 1.0, 1.0, 1.0, 1.0, 1.0, 1.0, 1.0, 1.0, 1.0, 1.0, 1.0, 1.0, 1.0, 1.0, 0.0, 1.0, 1.0, 1.0, 1.0, 1.0, 0.0, 1.0, 0.0, 1.0, 0.0, 1.0, 0.0, 1.0, 0.0, 1.0, 1.0, 1.0, 0.0, 1.0, 0.0, 1.0, 1.0, 1.0, 0.0, 1.0, 1.0, 1.0, 1.0, 1.0, 0.0, 1.0, 0.0, 1.0, 0.0, 1.0, 0.0, 1.0, 0.0, 1.0, 1.0, 1.0, 0.0, 1.0, 0.0, 1.0, 1.0, 1.0])
me_circle_003.update()
me_circle_004 = bpy.data.meshes.new('Circle.004')
me_circle_004.from_pydata([(0.08739, -7.512, -6.394), (-0.07457, -7.528, -6.394), (-0.2303, -7.575, -6.394), (-0.3738, -7.652, -6.394), (-0.4996, -7.755, -6.394), (-0.6029, -7.881, -6.394), (-0.6796, -8.025, -6.394), (-0.7268, -8.18, -6.394), (-0.7428, -8.342, -6.394), (-0.7268, -8.504, -6.394), (-0.6796, -8.66, -6.394), (-0.6029, -8.804, -6.394), (-0.4996, -8.929, -6.394), (-0.3738, -9.033, -6.394), (-0.2303, -9.109, -6.394), (-0.07457, -9.157, -6.394), (0.08739, -9.173, -6.394), (0.2493, -9.157, -6.394), (0.4051, -9.109, -6.394), (0.5486, -9.033, -6.394), (0.6744, -8.929, -6.394), (0.7777, -8.804, -6.394), (0.8544, -8.66, -6.394), (0.9016, -8.504, -6.394), (0.9176, -8.342, -6.394), (0.9016, -8.18, -6.394), (0.8544, -8.025, -6.394), (0.7777, -7.881, -6.394), (0.6744, -7.755, -6.394), (0.5486, -7.652, -6.394), (0.4051, -7.575, -6.394), (0.2493, -7.528, -6.394), (0.08739, -7.512, -7.019), (-0.07457, -7.528, -7.019), (-0.2303, -7.575, -7.019), (-0.3738, -7.652, -7.019), (-0.4996, -7.755, -7.019), (-0.6029, -7.881, -7.019), (-0.6796, -8.025, -7.019), (-0.7268, -8.18, -7.019), (-0.7428, -8.342, -7.019), (-0.7268, -8.504, -7.019), (-0.6796, -8.66, -7.019), (-0.6029, -8.804, -7.019), (-0.4996, -8.929, -7.019), (-0.3738, -9.033, -7.019), (-0.2303, -9.109, -7.019), (-0.07457, -9.157, -7.019), (0.08739, -9.173, -7.019), (0.2493, -9.157, -7.019), (0.4051, -9.109, -7.019), (0.5486, -9.033, -7.019), (0.6744, -8.929, -7.019), (0.7777, -8.804, -7.019), (0.8544, -8.66, -7.019), (0.9016, -8.504, -7.019), (0.9176, -8.342, -7.019), (0.9016, -8.18, -7.019), (0.8544, -8.025, -7.019), (0.7777, -7.881, -7.019), (0.6744, -7.755, -7.019), (0.5486, -7.652, -7.019), (0.4051, -7.575, -7.019), (0.2493, -7.528, -7.019), (0.08739, -7.512, -6.394), (-0.07457, -7.528, -6.394), (-0.2303, -7.575, -6.394), (-0.3738, -7.652, -6.394), (-0.4996, -7.755, -6.394), (-0.6029, -7.881, -6.394), (-0.6796, -8.025, -6.394), (-0.7268, -8.18, -6.394), (-0.7428, -8.342, -6.394), (-0.7268, -8.504, -6.394), (-0.6796, -8.66, -6.394), (-0.6029, -8.804, -6.394), (-0.4996, -8.929, -6.394), (-0.3738, -9.033, -6.394), (-0.2303, -9.109, -6.394), (-0.07457, -9.157, -6.394), (0.08739, -9.173, -6.394), (0.2493, -9.157, -6.394), (0.4051, -9.109, -6.394), (0.5486, -9.033, -6.394), (0.6744, -8.929, -6.394), (0.7777, -8.804, -6.394), (0.8544, -8.66, -6.394), (0.9016, -8.504, -6.394), (0.9176, -8.342, -6.394), (0.9016, -8.18, -6.394), (0.8544, -8.025, -6.394), (0.7777, -7.881, -6.394), (0.6744, -7.755, -6.394), (0.5486, -7.652, -6.394), (0.4051, -7.575, -6.394), (0.2493, -7.528, -6.394)], [], [(24, 23, 55, 56), (11, 10, 42, 43), (25, 24, 56, 57), (12, 11, 43, 44), (26, 25, 57, 58), (13, 12, 44, 45), (27, 26, 58, 59), (14, 13, 45, 46), (1, 0, 32, 33), (28, 27, 59, 60), (15, 14, 46, 47), (2, 1, 33, 34), (29, 28, 60, 61), (16, 15, 47, 48), (3, 2, 34, 35), (30, 29, 61, 62), (17, 16, 48, 49), (4, 3, 35, 36), (31, 30, 62, 63), (18, 17, 49, 50), (5, 4, 36, 37), (0, 31, 63, 32), (19, 18, 50, 51), (6, 5, 37, 38), (20, 19, 51, 52), (7, 6, 38, 39), (21, 20, 52, 53), (8, 7, 39, 40), (22, 21, 53, 54), (9, 8, 40, 41), (23, 22, 54, 55), (10, 9, 41, 42), (10, 11, 75, 74), (24, 25, 89, 88), (11, 12, 76, 75), (25, 26, 90, 89), (12, 13, 77, 76), (26, 27, 91, 90), (13, 14, 78, 77), (0, 1, 65, 64), (27, 28, 92, 91), (14, 15, 79, 78), (1, 2, 66, 65), (28, 29, 93, 92), (15, 16, 80, 79), (2, 3, 67, 66), (29, 30, 94, 93), (16, 17, 81, 80), (3, 4, 68, 67), (30, 31, 95, 94), (17, 18, 82, 81), (4, 5, 69, 68), (31, 0, 64, 95), (18, 19, 83, 82), (5, 6, 70, 69), (19, 20, 84, 83), (6, 7, 71, 70), (20, 21, 85, 84), (7, 8, 72, 71), (21, 22, 86, 85), (8, 9, 73, 72), (22, 23, 87, 86), (9, 10, 74, 73), (23, 24, 88, 87), (65, 66, 67, 68, 69, 70, 71, 72, 73, 74, 75, 76, 77, 78, 79, 80, 81, 82, 83, 84, 85, 86, 87, 88, 89, 90, 91, 92, 93, 94, 95, 64), (33, 32, 63, 62, 61, 60, 59, 58, 57, 56, 55, 54, 53, 52, 51, 50, 49, 48, 47, 46, 45, 44, 43, 42, 41, 40, 39, 38, 37, 36, 35, 34)])
_uv = me_circle_004.uv_layers.new(name='UVMap')
_uv.uv.foreach_set('vector', [0.0, 0.0, 0.0, 0.0, 0.0, 0.0, 0.0, 0.0, 0.0, 0.0, 0.0, 0.0, 0.0, 0.0, 0.0, 0.0, 0.0, 0.0, 0.0, 0.0, 0.0, 0.0, 0.0, 0.0, 0.0, 0.0, 0.0, 0.0, 0.0, 0.0, 0.0, 0.0, 0.0, 0.0, 0.0, 0.0, 0.0, 0.0, 0.0, 0.0, 0.0, 0.0, 0.0, 0.0, 0.0, 0.0, 0.0, 0.0, 0.0, 0.0, 0.0, 0.0, 0.0, 0.0, 0.0, 0.0, 0.0, 0.0, 0.0, 0.0, 0.0, 0.0, 0.0, 0.0, 0.0, 0.0, 0.0, 0.0, 0.0, 0.0, 0.0, 0.0, 0.0, 0.0, 0.0, 0.0, 0.0, 0.0, 0.0, 0.0, 0.0, 0.0, 0.0, 0.0, 0.0, 0.0, 0.0, 0.0, 0.0, 0.0, 0.0, 0.0, 0.0, 0.0, 0.0, 0.0, 0.0, 0.0, 0.0, 0.0, 0.0, 0.0, 0.0, 0.0, 0.0, 0.0, 0.0, 0.0, 0.0, 0.0, 0.0, 0.0, 0.0, 0.0, 0.0, 0.0, 0.0, 0.0, 0.0, 0.0, 0.0, 0.0, 0.0, 0.0, 0.0, 0.0, 0.0, 0.0, 0.0, 0.0, 0.0, 0.0, 0.0, 0.0, 0.0, 0.0, 0.0, 0.0, 0.0, 0.0, 0.0, 0.0, 0.0, 0.0, 0.0, 0.0, 0.0, 0.0, 0.0, 0.0, 0.0, 0.0, 0.0, 0.0, 0.0, 0.0, 0.0, 0.0, 0.0, 0.0, 0.0, 0.0, 0.0, 0.0, 0.0, 0.0, 0.0, 0.0, 0.0, 0.0, 0.0, 0.0, 0.0, 0.0, 0.0, 0.0, 0.0, 0.0, 0.0, 0.0, 0.0, 0.0, 0.0, 0.0, 0.0, 0.0, 0.0, 0.0, 0.0, 0.0, 0.0, 0.0, 0.0, 0.0, 0.0, 0.0, 0.0, 0.0, 0.0, 0.0, 0.0, 0.0, 0.0, 0.0, 0.0, 0.0, 0.0, 0.0, 0.0, 0.0, 0.0, 0.0, 0.0, 0.0, 0.0, 0.0, 0.0, 0.0, 0.0, 0.0, 0.0, 0.0, 0.0, 0.0, 0.0, 0.0, 0.0, 0.0, 0.0, 0.0, 0.0, 0.0, 0.0, 0.0, 0.0, 0.0, 0.0, 0.0, 0.0, 0.0, 0.0, 0.0, 0.0, 0.0, 0.0, 0.0, 0.0, 0.0, 0.0, 0.0, 0.0, 0.0, 0.0, 0.0, 0.0, 0.0, 0.0, 0.0, 0.0, 0.0, 0.0, 0.0, 0.0, 0.0, 0.0, 0.0, 0.0, 0.0, 0.0, 0.0, 0.0, 0.0, 0.0, 0.0, 0.0, 0.0, 0.0, 0.0, 0.0, 0.0, 0.0, 0.0, 0.0, 0.0, 0.0, 0.0, 0.0, 0.0, 0.0, 0.0, 0.0, 0.0, 0.0, 0.0, 0.0, 0.0, 0.0, 0.0, 0.0, 0.0, 0.0, 0.0, 0.0, 0.0, 0.0, 0.0, 0.0, 0.0, 0.0, 0.0, 0.0, 0.0, 0.0, 0.0, 0.0, 0.0, 0.0, 0.0, 0.0, 0.0, 0.0, 0.0, 0.0, 0.0, 0.0, 0.0, 0.0, 0.0, 0.0, 0.0, 0.0, 0.0, 0.0, 0.0, 0.0, 0.0, 0.0, 0.0, 0.0, 0.0, 0.0, 0.0, 0.0, 0.0, 0.0, 0.0, 0.0, 0.0, 0.0, 0.0, 0.0, 0.0, 0.0, 0.0, 0.0, 0.0, 0.0, 0.0, 0.0, 0.0, 0.0, 0.0, 0.0, 0.0, 0.0, 0.0, 0.0, 0.0, 0.0, 0.0, 0.0, 0.0, 0.0, 0.0, 0.0, 0.0, 0.0, 0.0, 0.0, 0.0, 0.0, 0.0, 0.0, 0.0, 0.0, 0.0, 0.0, 0.0, 0.0, 0.0, 0.0, 0.0, 0.0, 0.0, 0.0, 0.0, 0.0, 0.0, 0.0, 0.0, 0.0, 0.0, 0.0, 0.0, 0.0, 0.0, 0.0, 0.0, 0.0, 0.0, 0.0, 0.0, 0.0, 0.0, 0.0, 0.0, 0.0, 0.0, 0.0, 0.0, 0.0, 0.0, 0.0, 0.0, 0.0, 0.0, 0.0, 0.0, 0.0, 0.0, 0.0, 0.0, 0.0, 0.0, 0.0, 0.0, 0.0, 0.0, 0.0, 0.0, 0.0, 0.0, 0.0, 0.0, 0.0, 0.0, 0.0, 0.0, 0.0, 0.0, 0.0, 0.0, 0.0, 0.0, 0.0, 0.0, 0.0, 0.0, 0.0, 0.0, 0.0, 0.0, 0.0, 0.0, 0.0, 0.0, 0.0, 0.0, 0.0, 0.0, 0.0, 0.0, 0.0, 0.0, 0.0, 0.0, 0.0, 0.0, 0.0, 0.0, 0.0, 0.0, 0.0, 0.0, 0.0, 0.0, 0.0, 0.0, 0.0, 0.0, 0.0, 0.0, 0.0, 0.0, 0.0, 0.0, 0.0, 0.0, 0.0, 0.0, 0.0, 0.0, 0.0, 0.0, 0.0, 0.0, 0.0, 0.0, 0.0, 0.0, 0.0, 0.0, 0.0, 0.0, 0.0, 0.0, 0.0, 0.0, 0.0, 0.0, 0.0, 0.0, 0.0, 0.0, 0.0, 0.0, 0.0, 0.0, 0.0, 0.0, 0.0, 0.0, 0.0, 0.0, 0.0, 0.0, 0.0, 0.0, 0.0, 0.0, 0.0, 0.0, 0.0, 0.0, 0.0, 0.0, 0.0, 0.0, 0.0, 0.0, 0.0, 0.0, 0.0, 0.0, 0.0, 0.0, 0.0, 0.0, 0.0, 0.0, 0.0, 0.0, 0.0, 0.0, 0.0, 0.0, 0.0, 0.0, 0.0, 0.0, 0.0, 0.0, 0.0, 0.0, 0.0, 0.0, 0.0, 0.0, 0.0, 0.0, 0.0, 0.0, 0.0, 0.0, 0.0, 0.0, 0.0, 0.0, 0.0, 0.0, 0.0, 0.0, 0.0, 0.0, 0.0, 0.0, 0.0, 0.0, 0.0, 0.0, 0.0, 0.0, 0.0, 0.0, 0.0, 0.0, 0.0, 0.0, 0.0, 0.0, 0.0, 0.0, 0.0, 0.0, 0.0, 0.0, 0.0, 0.0, 0.0, 0.0, 0.0, 0.0, 0.0, 0.0, 0.0, 0.0, 0.0, 0.0, 0.0, 0.0, 0.0, 0.0, 0.0, 0.0, 0.0, 0.0, 0.0, 0.0, 0.0, 0.0])
me_circle_004.update()

# ---- objects
ob_point = bpy.data.objects.new('Point', light_point)
ob_camera = bpy.data.objects.new('Camera', cam_camera)
ob_vert_002 = bpy.data.objects.new('Vert.002', me_vert_002)
ob_vert_001 = bpy.data.objects.new('Vert.001', me_vert_001)
ob_circle = bpy.data.objects.new('Circle', me_circle)
ob_circle_001 = bpy.data.objects.new('Circle.001', me_circle_001)
ob_circle_002 = bpy.data.objects.new('Circle.002', me_circle_002)
ob_circle_003 = bpy.data.objects.new('Circle.003', me_circle_003)
ob_circle_004 = bpy.data.objects.new('Circle.004', me_circle_004)
ob_empty = bpy.data.objects.new('Empty', None)
ob_empty_001 = bpy.data.objects.new('Empty.001', None)
ob_empty_002 = bpy.data.objects.new('Empty.002', None)

# ---- transforms, parenting, visibility, modifiers, constraints
ob_point.location = (2.95, -1.321, 2.536)
ob_point.rotation_euler = (0.6243, 0.7413, 0.2495)
ob_camera.location = (4.974, -4.779, 3.63)
ob_camera.rotation_euler = (1.109, 0.0, 0.8149)
ob_camera.lock_rotations_4d = False
ob_camera.empty_display_type = 'ARROWS'
ob_camera.color = (0.0, 0.0, 0.0, 0.0)
ob_camera.display_type = 'WIRE'
ob_camera.lineart.crease_threshold = 0.0
ob_vert_002.location = (0.0, 0.0, 0.0)
_m = ob_vert_002.modifiers.new('Mirror', 'MIRROR')
ob_vert_001.location = (0.0, 0.0, 0.0)
_m = ob_vert_001.modifiers.new('Mirror', 'MIRROR')
ob_circle.location = (0.1641, -0.3897, 0.2366)
ob_circle.rotation_euler = (0.0, -0.1047, 0.0)
_m = ob_circle.modifiers.new('Mirror', 'MIRROR')
_m.mirror_object = ob_empty
ob_circle_001.location = (0.4482, -0.4302, 0.06993)
ob_circle_001.rotation_euler = (0.0, 1.571, 0.0)
ob_circle_001.scale = (0.06679, 0.06679, 0.06679)
_m = ob_circle_001.modifiers.new('Mirror', 'MIRROR')
_m.mirror_object = ob_empty
ob_circle_002.location = (0.0, -0.9492, 0.201)
ob_circle_002.rotation_euler = (-0.1594, -3.523e-17, 2.813e-18)
ob_circle_002.scale = (0.01983, 0.01983, 0.01983)
ob_circle_003.location = (0.1641, -0.3897, 0.2366)
ob_circle_003.rotation_euler = (0.0, -0.1047, 0.0)
ob_circle_004.location = (0.4482, -0.4302, 0.06993)
ob_circle_004.rotation_euler = (0.0, 1.571, 0.0)
ob_circle_004.scale = (0.06679, 0.06679, 0.06679)
ob_empty.location = (0.006096, 0.003049, 2.454)
ob_empty.empty_display_type = 'IMAGE'
ob_empty.empty_display_size = 5.0
ob_empty.use_empty_image_alpha = True
ob_empty.color = (1.0, 1.0, 1.0, 0.09449)
ob_empty_001.location = (0.0, 0.0, -1.479)
ob_empty_001.rotation_euler = (1.571, -0.0, 1.571)
ob_empty_001.empty_display_type = 'IMAGE'
ob_empty_001.empty_display_size = 5.0
ob_empty_001.use_empty_image_alpha = True
ob_empty_001.color = (1.0, 1.0, 1.0, 0.09449)
ob_empty_002.location = (0.0, 0.0, 2.474)
ob_empty_002.rotation_euler = (1.571, 0.0, 0.0)
ob_empty_002.empty_display_type = 'IMAGE'
ob_empty_002.empty_display_size = 5.0
ob_empty_002.use_empty_image_alpha = True
ob_empty_002.color = (1.0, 1.0, 1.0, 0.09449)

# ---- collection membership
scene.collection.objects.link(ob_point)
col_collection.objects.link(ob_camera)
col_collection.objects.link(ob_vert_002)
col_collection.objects.link(ob_vert_001)
col_collection.objects.link(ob_circle)
col_collection.objects.link(ob_circle_001)
col_collection.objects.link(ob_circle_002)
col_collection.objects.link(ob_circle_003)
col_collection.objects.link(ob_circle_004)
col_collection_2.objects.link(ob_empty)
col_collection_2.objects.link(ob_empty_001)
col_collection_2.objects.link(ob_empty_002)

# ---- scene / render settings (as saved in the file)
scene.camera = ob_camera
scene.frame_start = 1; scene.frame_end = 250; scene.frame_set(126)
scene.render.engine = 'CYCLES'
scene.cycles.shading_system = True
scene.cycles.sampling_pattern = 'TABULATED_SOBOL'
scene.view_settings.view_transform = 'Filmic'
bpy.context.view_layer.update()
